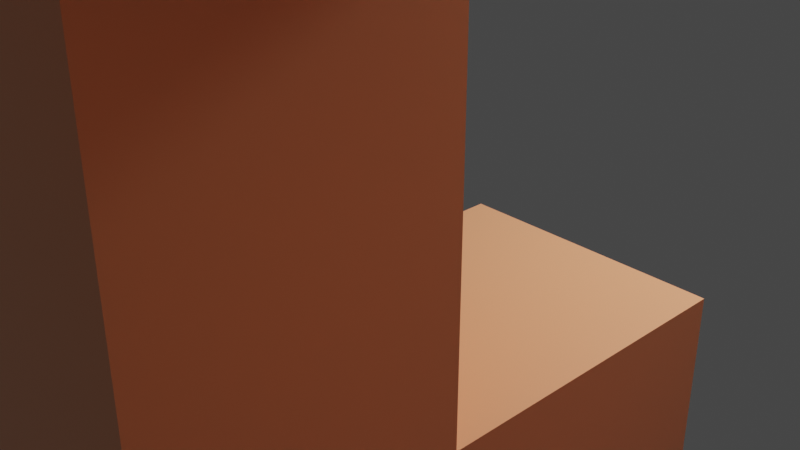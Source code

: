 # Source: cattest.blend  (saved by Blender 3.1.7; exported with 4.5.12 LTS)
import bpy
from mathutils import Matrix  # noqa: F401  (used for matrix-valued properties, if any)

bpy.ops.wm.read_factory_settings(use_empty=True)
scene = bpy.context.scene
scene.name = 'Scene'

# ---- collections
col_collection = bpy.data.collections.new('Collection'); scene.collection.children.link(col_collection)

# ---- images (referenced by path relative to the original .blend; pixels are not part of the script)
import os
ASSET_DIR = os.environ.get("B2B_ASSET_DIR", "")  # directory of the original .blend (textures are referenced by path, not embedded)
HERE = os.path.dirname(os.path.abspath(__file__))  # packed textures are extracted next to this script under _unpacked/

def load_image(name, relpath, width, height, colorspace="sRGB"):
    """Load a texture the original file referenced (path relative to the .blend, or extracted next to this script)."""
    p = next((c for c in (os.path.join(HERE, relpath), os.path.join(ASSET_DIR, relpath)) if relpath and os.path.exists(c)), "")
    if p:
        img = bpy.data.images.load(p, check_existing=True)
        img.name = name
    else:  # same state as the original file: an image datablock whose file is absent (Cycles renders it pink)
        img = bpy.data.images.new(name, width, height)
        img.source = "FILE"
        img.filepath = "//" + (relpath or name)
    img.colorspace_settings.name = colorspace
    return img
img_eye_png = load_image('eye.png', 'eye.png', 1024, 1024, 'sRGB')

# ---- materials (node trees are filled in below, after node groups)
mat_material = bpy.data.materials.new('Material')
mat_material.alpha_threshold = 0.0
mat_material.use_transparent_shadow = False
mat_material.line_color = (0.0, 0.0, 0.0, 1.0)
mat_eye = bpy.data.materials.new('Eye')
mat_eye.use_transparent_shadow = False
mat_eye.preview_render_type = 'FLAT'
mat_ears = bpy.data.materials.new('Ears')
mat_ears.use_transparent_shadow = False
mat_whisker = bpy.data.materials.new('Whisker')
mat_whisker.use_transparent_shadow = False

# ---- material node trees
mat_material.use_nodes = True; mat_material.node_tree.nodes.clear()
_N = mat_material.node_tree.nodes; _L = mat_material.node_tree.links
n0 = _N.new('ShaderNodeOutputMaterial'); n0.name = 'Material Output'; n0.location = (300, 300)
n1 = _N.new('ShaderNodeBsdfPrincipled'); n1.name = 'Principled BSDF'; n1.location = (10, 300)
n1.distribution = 'GGX'
n1.subsurface_method = 'BURLEY'
n1.inputs[0].default_value = (1.0, 0.4201, 0.2116, 1.0)
n1.inputs[2].default_value = 0.4
n1.inputs[3].default_value = 1.45
n1.inputs[27].default_value = (0.0, 0.0, 0.0, 1.0)
n1.inputs[28].default_value = 1.0
_L.new(n1.outputs[0], n0.inputs[0])
n0.is_active_output = True
mat_eye.use_nodes = True; mat_eye.node_tree.nodes.clear()
_N = mat_eye.node_tree.nodes; _L = mat_eye.node_tree.links
n0 = _N.new('ShaderNodeBsdfPrincipled'); n0.name = 'Principled BSDF'; n0.location = (10, 300)
n0.distribution = 'GGX'
n0.subsurface_method = 'BURLEY'
n0.inputs[3].default_value = 1.45
n0.inputs[27].default_value = (0.0, 0.0, 0.0, 1.0)
n0.inputs[28].default_value = 1.0
n1 = _N.new('ShaderNodeOutputMaterial'); n1.name = 'Material Output'; n1.location = (300, 300)
n2 = _N.new('ShaderNodeTexImage'); n2.name = 'Image Texture'; n2.location = (-280, 280)
n2.image = img_eye_png
_L.new(n0.outputs[0], n1.inputs[0])
_L.new(n2.outputs[0], n0.inputs[0])
n1.is_active_output = True
mat_ears.use_nodes = True; mat_ears.node_tree.nodes.clear()
_N = mat_ears.node_tree.nodes; _L = mat_ears.node_tree.links
n0 = _N.new('ShaderNodeBsdfPrincipled'); n0.name = 'Principled BSDF'; n0.location = (10, 300)
n0.distribution = 'GGX'
n0.subsurface_method = 'BURLEY'
n0.inputs[0].default_value = (0.8, 0.4413, 0.5099, 1.0)
n0.inputs[3].default_value = 1.45
n0.inputs[27].default_value = (0.0, 0.0, 0.0, 1.0)
n0.inputs[28].default_value = 1.0
n1 = _N.new('ShaderNodeOutputMaterial'); n1.name = 'Material Output'; n1.location = (300, 300)
_L.new(n0.outputs[0], n1.inputs[0])
n1.is_active_output = True
mat_whisker.use_nodes = True; mat_whisker.node_tree.nodes.clear()
_N = mat_whisker.node_tree.nodes; _L = mat_whisker.node_tree.links
n0 = _N.new('ShaderNodeBsdfPrincipled'); n0.name = 'Principled BSDF'; n0.location = (10, 300)
n0.distribution = 'GGX'
n0.subsurface_method = 'BURLEY'
n0.inputs[0].default_value = (0.8007, 0.8007, 0.8007, 1.0)
n0.inputs[3].default_value = 1.45
n0.inputs[27].default_value = (0.0, 0.0, 0.0, 1.0)
n0.inputs[28].default_value = 1.0
n1 = _N.new('ShaderNodeOutputMaterial'); n1.name = 'Material Output'; n1.location = (300, 300)
_L.new(n0.outputs[0], n1.inputs[0])
n1.is_active_output = True

# ---- world
world_world = bpy.data.worlds.new('World'); scene.world = world_world
world_world.use_nodes = True; world_world.node_tree.nodes.clear()
_N = world_world.node_tree.nodes; _L = world_world.node_tree.links
n0 = _N.new('ShaderNodeOutputWorld'); n0.name = 'World Output'; n0.location = (300, 300)
n1 = _N.new('ShaderNodeBackground'); n1.name = 'Background'; n1.location = (10, 300)
n1.inputs[0].default_value = (0.05088, 0.05088, 0.05088, 1.0)
_L.new(n1.outputs[0], n0.inputs[0])
n0.is_active_output = True
world_world.color = (0.05088, 0.05088, 0.05088)
world_world.use_sun_shadow = False
world_world.sun_shadow_jitter_overblur = 0.0

# ---- cameras
cam_camera = bpy.data.cameras.new('Camera')
cam_camera.clip_end = 100.0
cam_camera.ortho_scale = 7.314

# ---- lights
light_light = bpy.data.lights.new('Light', 'POINT')
light_light.transmission_factor = 0.0
light_light.energy = 1000.0
light_light.shadow_soft_size = 0.1
light_light.shadow_maximum_resolution = 0.006
light_light.use_absolute_resolution = True

# ---- meshes
me_cube = bpy.data.meshes.new('Cube')
me_cube.from_pydata([(1.0, 1.0, 1.0), (1.0, 1.0, -1.0), (1.0, -1.0, 1.0), (1.0, -1.0, -1.0), (-1.0, 1.0, 1.0), (-1.0, 1.0, -1.0), (-1.0, -1.0, 1.0), (-1.0, -1.0, -1.0), (1.0, 1.0, 1.0), (1.0, 1.0, -1.0), (-1.0, 1.0, 1.0), (-1.0, 1.0, -1.0), (1.0, -1.0, 1.0), (-1.0, -1.0, 1.0), (1.0, 1.0, 1.0), (-1.0, 1.0, 1.0), (1.0, 3.562, -1.0), (-1.0, 3.562, -1.0), (1.0, 3.562, 1.0), (-1.0, 3.562, 1.0), (1.0, -1.0, 5.137), (-1.0, -1.0, 5.137), (1.0, 1.0, 5.137), (-1.0, 1.0, 5.137), (1.0, -2.01, 5.137), (-6.799, -1.0, 5.137), (1.0, 3.43, 5.137), (-6.799, 1.0, 5.137), (0.3289, -1.481, 20.12), (-2.881, 3.42, 20.12), (0.3027, 2.931, 20.12), (-2.9, 3.43, 5.137), (-1.0, 1.0, -1.0), (-1.0, -1.0, 1.0), (-1.0, -1.0, -1.0), (-1.0, 1.0, 1.0), (-1.0, 1.0, -1.0), (-1.0, 1.0, 1.0), (-1.0, -1.0, 1.0), (-1.0, 1.0, 1.0), (-1.0, 3.562, 1.0), (-1.0, -1.0, 5.137), (-1.0, 1.0, 5.137), (-6.799, -2.01, 5.137), (-6.799, 3.43, 5.137), (-6.085, -1.467, 20.12), (-6.083, 2.969, 20.12), (-1.0, -1.0, 5.137), (-1.0, 1.0, 5.137), (-6.799, -1.0, 5.137), (-6.799, 1.0, 5.137), (-4.667, 1.0, 5.137), (1.0, 1.0, 5.137), (1.0, -1.0, 5.137), (-4.667, -1.0, 5.137), (-4.667, -1.0, 5.137), (-4.667, 1.0, 5.137), (-4.667, 1.0, 5.137), (-4.667, -1.0, 5.137), (-6.799, -1.0, 5.137), (-6.799, 1.0, 5.137), (-4.667, 1.0, 5.137), (-4.667, -1.0, 5.137), (-6.799, -1.0, 1.03), (-6.799, 1.0, 1.03), (-4.667, 1.0, 1.03), (-4.667, -1.0, 1.03), (-6.799, -1.0, -0.9459), (-6.799, 1.0, -0.9459), (-4.667, 1.0, -0.9459), (-4.667, -1.0, -0.9459), (-4.667, 3.49, 1.03), (-6.799, 3.49, 1.03), (-4.667, 3.49, -0.9459), (-6.799, 3.49, -0.9459), (-3.102, -2.004, 20.12), (-2.9, -2.01, 5.137), (-2.9, 3.43, 6.668), (1.0, 3.43, 6.668), (1.0, -2.01, 6.668), (-6.799, 3.43, 6.668), (-6.799, -2.01, 6.668), (-2.9, -2.01, 6.668), (-2.9, 3.43, 7.975), (1.0, 3.43, 7.975), (-6.799, 3.43, 7.975), (-6.799, -2.01, 7.975), (-2.9, -2.01, 7.975), (1.0, -2.01, 7.975), (-3.978, -2.01, 5.137), (-4.364, -1.923, 20.12), (-4.333, 3.358, 20.12), (-3.978, 3.43, 5.137), (-3.978, 3.43, 6.668), (-4.046, -2.181, 6.659), (-3.978, 3.43, 7.975), (-4.046, -2.181, 8.27), (-1.724, 3.43, 5.137), (-1.411, 3.35, 20.12), (-1.246, -1.925, 20.12), (-1.724, -2.01, 5.137), (-1.724, 3.43, 6.668), (-1.663, -2.181, 6.659), (-1.724, 3.43, 7.975), (-1.64, -2.181, 8.27), (-2.148, -7.057, 7.139), (-2.866, -7.11, 6.668), (-1.962, -7.355, 8.639), (-2.792, -5.788, 19.14), (-3.589, -7.057, 7.139), (-3.741, -7.355, 8.639), (-3.86, -6.0, 8.676), (-2.9, -6.351, 7.975), (-2.9, -6.351, 6.668), (-3.708, -5.547, 7.069), (-1.795, -6.0, 8.676), (-2.016, -5.547, 7.069), (-4.516, -5.788, 19.14), (-4.649, -4.888, 19.17), (-2.599, -4.888, 19.17), (-4.023, -4.758, 19.32), (-2.9, 3.43, 18.26), (1.0, 3.43, 18.26), (-6.799, 3.43, 18.26), (-6.799, -2.01, 18.26), (-2.9, -2.01, 18.26), (1.0, -2.01, 18.26), (-3.978, 3.43, 18.26), (-3.978, -2.01, 18.26), (-1.724, 3.43, 18.26), (-1.724, -2.01, 18.26), (-6.799, 3.43, 16.8), (1.0, -2.01, 16.8), (1.0, 3.43, 16.8), (-2.9, 3.43, 16.8), (-6.799, -2.01, 16.8), (-2.9, -2.01, 16.8), (-3.978, 3.43, 16.8), (-3.978, -2.01, 16.8), (-1.724, 3.43, 16.8), (-1.724, -2.01, 16.8), (0.8758, -0.06781, 20.12), (1.0, -0.1126, 6.668), (1.0, -0.1126, 7.975), (1.34, -0.3959, 18.59), (1.349, -0.4004, 15.81), (0.8741, 1.579, 20.12), (1.0, 1.659, 6.668), (1.0, 1.659, 7.975), (1.34, 1.927, 18.59), (1.349, 1.935, 15.81), (-6.669, 1.687, 20.12), (-6.799, 1.851, 5.137), (-2.9, 1.851, 5.137), (-6.799, 1.851, 6.668), (-6.799, 1.851, 7.975), (-3.978, 1.851, 5.137), (-1.724, 1.851, 5.137), (-6.799, 2.196, 18.55), (-7.268, 2.138, 15.64), (-6.669, -0.01281, 20.12), (-6.799, -0.0793, 5.137), (-2.9, -0.0793, 5.137), (-6.799, -0.0793, 6.668), (-6.799, -0.0793, 7.975), (-3.978, -0.0793, 5.137), (-1.724, -0.0793, 5.137), (-7.256, -0.4047, 18.57), (-7.282, -0.4143, 15.64), (4.976, 1.638, 18.3), (4.976, -0.09091, 18.3), (4.976, 1.638, 16.82), (4.976, -0.09091, 16.82), (-11.02, 1.782, 16.85), (-11.0, 1.784, 18.25), (-11.02, -0.01353, 18.25), (-11.02, -0.01396, 16.85), (-2.251, -2.004, 20.12), (-2.312, -2.01, 7.975), (-2.312, -6.351, 7.975), (-3.435, -4.758, 19.32), (-2.312, -2.01, 18.26), (-2.312, -2.01, 16.8), (-3.847, -5.263, 20.08), (-2.707, -2.004, 20.12), (-2.627, -2.01, 7.975), (-2.627, -2.01, 18.26), (-2.627, -2.01, 16.8), (-2.627, -6.351, 7.975), (-3.747, 1.467, 21.36), (-3.747, 0.04273, 21.36), (-2.007, 1.425, 21.36), (-2.006, 0.01564, 21.36), (-2.897, -0.04031, 20.12), (-1.754, -0.03287, 19.88), (-4.008, -0.004955, 19.88), (-2.898, 1.633, 20.12), (-4.009, 1.517, 19.88), (-1.755, 1.471, 19.88), (-4.042, -0.1957, 21.6), (-4.043, 1.717, 21.6), (-1.71, -0.2269, 21.6), (-1.712, 1.656, 21.6), (-4.837, -0.9933, 21.6), (-4.838, 2.554, 21.6), (-0.9148, -1.051, 21.6), (-0.9172, 2.44, 21.6), (-4.837, -0.9933, 25.09), (-4.838, 2.554, 25.09), (-0.9148, -1.051, 25.09), (-0.9172, 2.44, 25.09), (6.54, 1.638, 18.3), (6.54, -0.09091, 18.3), (6.54, 1.638, 16.82), (6.54, -0.09091, 16.82), (-12.57, 1.8, 16.87), (-12.54, 1.803, 18.27), (-12.57, 0.005055, 18.27), (-12.57, 0.004627, 16.87), (-0.9148, -1.051, 23.03), (-0.9172, 2.44, 23.03), (-4.838, 2.554, 23.03), (-4.837, -0.9933, 23.03), (-0.9148, -1.051, 23.27), (-4.838, 2.554, 23.27), (-0.9172, 2.44, 23.27), (-4.837, -0.9933, 23.27), (-2.605, -1.026, 25.09), (-2.606, 2.489, 25.09), (-2.605, -1.026, 23.03), (-2.606, 2.489, 23.03), (-2.605, -1.026, 23.27), (-2.606, 2.489, 23.27), (-3.14, 2.505, 23.03), (-3.14, 2.505, 23.27), (-3.139, -1.018, 25.09), (-3.14, 2.505, 25.09), (-3.139, -1.018, 23.03), (-3.139, -1.018, 23.27), (-4.837, 1.047, 25.09), (-0.9162, 0.9568, 25.09), (-4.837, 1.047, 23.03), (-0.9162, 0.9568, 23.03), (-4.837, 1.047, 23.27), (-0.9162, 0.9568, 23.27), (-2.606, 0.9955, 25.09), (-3.14, 1.008, 25.09), (-4.837, 0.6755, 23.03), (-4.837, 0.6755, 23.27), (-2.605, 0.6277, 25.09), (-3.14, 0.6391, 25.09), (-4.837, 0.6755, 25.09), (-0.916, 0.5915, 25.09), (-0.916, 0.5915, 23.03), (-0.916, 0.5915, 23.27), (-3.965, 0.781, 27.24), (-1.789, 0.7364, 27.28), (-2.606, 2.489, 23.03)], [(43, 25), (27, 44), (197, 151), (195, 160), (194, 193), (141, 194), (193, 195), (198, 196), (196, 197), (146, 198), (232, 257)], [(35, 4, 15, 39), (34, 33, 6, 7), (7, 6, 4, 5), (32, 1, 3, 34), (1, 0, 2, 3), (32, 5, 11, 36), (35, 0, 8, 37), (0, 1, 9, 8), (5, 4, 10, 11), (39, 15, 23, 42), (33, 2, 12, 38), (4, 6, 13, 15), (2, 0, 14, 12), (9, 36, 11, 17, 19, 40, 18, 16), (37, 8, 18, 40), (8, 9, 16, 18), (11, 10, 19, 17), (91, 46, 151, 160, 45, 90, 75, 184, 177, 99, 28, 141, 146, 30, 98, 29), (12, 14, 22, 20), (15, 13, 21, 23), (38, 12, 20, 41), (149, 122, 30, 146), (53, 52, 26, 24), (54, 25, 49, 58), (97, 26, 24, 100, 166, 157), (165, 162, 76, 89), (130, 126, 28, 99), (128, 125, 75, 90), (127, 123, 46, 91), (133, 139, 129, 122), (163, 161, 43, 81), (13, 38, 41, 21), (129, 121, 29, 98), (10, 37, 40, 19), (6, 33, 38, 13), (14, 39, 42, 22), (4, 35, 37, 10), (1, 32, 36, 9), (5, 32, 34, 7), (3, 2, 33, 34), (0, 35, 39, 14), (58, 49, 59, 62), (23, 21, 47, 48), (51, 23, 48, 57), (25, 27, 50, 49), (27, 51, 57, 50), (48, 47, 58, 57), (22, 42, 56, 52), (21, 41, 55, 54), (41, 20, 53, 55), (21, 54, 58, 47), (20, 22, 52, 53), (42, 23, 51, 56), (60, 61, 65, 64), (49, 50, 60, 59), (57, 58, 62, 61), (50, 57, 61, 60), (66, 63, 67, 70), (62, 59, 63, 66), (59, 60, 64, 63), (61, 62, 66, 65), (69, 70, 67, 68), (63, 64, 68, 67), (65, 66, 70, 69), (65, 69, 73, 71), (72, 71, 73, 74), (69, 68, 74, 73), (68, 64, 72, 74), (64, 65, 71, 72), (97, 31, 77, 101), (164, 163, 81, 86), (92, 44, 80, 93), (89, 76, 82, 94), (100, 24, 79, 102), (24, 26, 78, 147, 142, 79), (168, 164, 86, 135), (101, 77, 83, 103), (93, 80, 85, 95), (102, 79, 88, 104), (147, 78, 84, 148), (81, 94, 96, 86), (77, 93, 95, 83), (43, 89, 94, 81), (31, 92, 93, 77), (134, 137, 127, 121), (121, 127, 91, 29), (124, 128, 90, 45), (161, 165, 89, 43), (78, 101, 103, 84), (76, 100, 102, 82), (26, 97, 101, 78), (122, 129, 98, 30), (181, 130, 99, 177), (162, 166, 100, 76), (182, 140, 130, 181), (179, 188, 112, 120, 180), (106, 105, 107, 110, 109), (114, 113, 106, 109), (111, 114, 109, 110), (116, 115, 107, 105), (113, 116, 105, 106), (120, 118, 117, 108, 119, 180), (185, 87, 112, 188), (82, 102, 116, 113), (102, 104, 115, 116), (96, 94, 114, 111), (94, 82, 113, 114), (87, 96, 111, 112), (111, 110, 117, 118), (110, 107, 108, 117), (112, 111, 118, 120), (107, 115, 119, 108), (135, 138, 128, 124), (160, 167, 124, 45), (139, 134, 121, 129), (137, 131, 123, 127), (138, 136, 125, 128), (140, 132, 126, 130), (150, 133, 122, 149), (148, 84, 133, 150), (104, 88, 132, 140), (96, 87, 136, 138), (95, 85, 131, 137), (103, 83, 134, 139), (86, 96, 138, 135), (178, 104, 140, 182), (83, 95, 137, 134), (167, 168, 135, 124), (84, 103, 139, 133), (88, 143, 145, 132), (132, 145, 144, 126), (79, 142, 143, 88), (126, 144, 141, 28), (143, 148, 150, 145), (149, 144, 170, 169), (142, 147, 148, 143), (144, 149, 146, 141), (123, 131, 159, 158), (46, 123, 158, 151), (31, 97, 157, 153), (44, 92, 156, 152), (131, 85, 155, 159), (85, 80, 154, 155), (80, 44, 152, 154), (92, 31, 153, 156), (158, 159, 173, 174), (151, 158, 167, 160), (153, 157, 166, 162), (152, 156, 165, 161), (159, 155, 164, 168), (155, 154, 163, 164), (154, 152, 161, 163), (156, 153, 162, 165), (170, 172, 214, 212), (144, 145, 172, 170), (145, 150, 171, 172), (150, 149, 169, 171), (176, 175, 217, 218), (159, 168, 176, 173), (168, 167, 175, 176), (167, 158, 174, 175), (185, 178, 182, 187), (104, 178, 179, 115), (115, 179, 180, 119), (187, 182, 181, 186), (186, 181, 177, 184), (117, 108, 183), (183, 108, 119), (180, 183, 119), (120, 183, 180), (118, 183, 120), (183, 118, 117), (125, 186, 184, 75), (136, 187, 186, 125), (87, 185, 187, 136), (178, 185, 188, 179), (190, 199, 200, 189), (194, 192, 190, 195), (197, 195, 194, 198), (195, 190, 189, 197), (197, 189, 191, 198), (198, 191, 192, 194), (201, 199, 203, 205), (189, 200, 202, 191), (192, 201, 199, 190), (191, 202, 201, 192), (254, 252, 209, 223), (202, 201, 205, 206), (199, 200, 204, 203), (200, 202, 206, 204), (249, 227, 209, 252), (243, 239, 208, 224), (232, 228, 210, 225), (238, 235, 207, 226), (203, 204, 206, 205), (39, 14, 12, 38), (63, 64, 65, 66), (214, 213, 211, 212), (169, 170, 212, 211), (171, 169, 211, 213), (172, 171, 213, 214), (216, 215, 218, 217), (175, 174, 216, 217), (173, 176, 218, 215), (174, 173, 215, 216), (205, 219, 229, 237, 222, 203), (204, 221, 233, 230, 220, 206), (203, 222, 247, 241, 221, 204), (206, 220, 242, 253, 219, 205), (237, 238, 226, 222), (230, 232, 225, 220), (241, 243, 224, 221), (253, 254, 223, 219), (219, 223, 231, 229), (223, 209, 227, 231), (234, 236, 228, 232), (250, 235, 227, 249), (251, 207, 235, 250), (224, 208, 236, 234), (221, 224, 234, 233), (229, 231, 238, 237), (231, 227, 235, 238), (208, 239, 246, 236), (236, 246, 245, 228), (220, 225, 244, 242), (247, 248, 243, 241), (248, 251, 239, 243), (228, 245, 240, 210), (225, 210, 240, 244), (226, 207, 251, 248), (222, 226, 248, 247), (239, 251, 250, 246), (246, 250, 249, 245), (242, 244, 254, 253), (245, 249, 252, 240), (244, 240, 252, 254), (255, 239, 251), (255, 250, 246), (255, 251, 250), (256, 252, 240), (256, 245, 249), (252, 256, 249), (40, 18, 16, 17), (17, 16, 9, 36)])
_uv = me_cube.uv_layers.new(name='UVMap')
_uv.uv.foreach_set('vector', [0.875, 0.5, 0.875, 0.5, 0.875, 0.5, 0.875, 0.5, 0.375, 1.0, 0.625, 1.0, 0.625, 1.0, 0.375, 1.0, 0.375, 0.0, 0.625, 0.0, 0.625, 0.25, 0.375, 0.25, 0.125, 0.5, 0.375, 0.5, 0.375, 0.75, 0.125, 0.75, 0.375, 0.5, 0.625, 0.5, 0.625, 0.75, 0.375, 0.75, 0.125, 0.5, 0.125, 0.5, 0.125, 0.5, 0.125, 0.5, 0.875, 0.5, 0.625, 0.5, 0.625, 0.5, 0.875, 0.5, 0.625, 0.5, 0.375, 0.5, 0.375, 0.5, 0.625, 0.5, 0.375, 0.25, 0.625, 0.25, 0.625, 0.25, 0.375, 0.25, 0.875, 0.5, 0.875, 0.5, 0.875, 0.5, 0.875, 0.5, 0.625, 1.0, 0.625, 0.75, 0.625, 0.75, 0.625, 1.0, 0.625, 0.25, 0.625, 0.0, 0.625, 0.0, 0.625, 0.25, 0.625, 0.75, 0.625, 0.5, 0.625, 0.5, 0.625, 0.75, 0.375, 0.5, 0.125, 0.5, 0.125, 0.5, 0.375, 0.25, 0.625, 0.25, 0.625, 0.25, 0.625, 0.5, 0.375, 0.5, 0.875, 0.5, 0.625, 0.5, 0.625, 0.5, 0.875, 0.5, 0.625, 0.5, 0.375, 0.5, 0.375, 0.5, 0.625, 0.5, 0.375, 0.25, 0.625, 0.25, 0.625, 0.25, 0.375, 0.25, 0.7846, 0.5, 0.875, 0.5, 0.875, 0.5725, 0.875, 0.6613, 0.875, 0.75, 0.7846, 0.75, 0.75, 0.75, 0.7413, 0.75, 0.7312, 0.75, 0.7123, 0.75, 0.625, 0.75, 0.625, 0.6628, 0.625, 0.5814, 0.625, 0.5, 0.7123, 0.5, 0.75, 0.5, 0.625, 0.75, 0.625, 0.5, 0.625, 0.5, 0.625, 0.75, 0.625, 0.25, 0.625, 0.0, 0.625, 0.0, 0.625, 0.25, 0.625, 1.0, 0.625, 0.75, 0.625, 0.75, 0.625, 1.0, 0.625, 0.5814, 0.625, 0.5, 0.625, 0.5, 0.625, 0.5814, 0.625, 0.75, 0.625, 0.5, 0.625, 0.5, 0.625, 0.75, 0.4688, 0.0, 0.625, 0.0, 0.625, 0.0, 0.625, 0.0, 0.0, 0.0, 0.0, 0.0, 0.0, 0.0, 0.0, 0.0, 0.0, 0.0, 0.0, 0.0, 0.0, 0.0, 0.0, 0.0, 0.0, 0.0, 0.0, 0.0, 0.625, 0.8373, 0.625, 0.75, 0.625, 0.75, 0.625, 0.8373, 0.625, 0.9096, 0.625, 0.875, 0.625, 0.875, 0.625, 0.9096, 0.7846, 0.5, 0.875, 0.5, 0.875, 0.5, 0.7846, 0.5, 0.625, 0.5, 0.7123, 0.5, 0.7123, 0.5, 0.625, 0.5, 0.5275, 0.6494, 0.4032, 0.6451, 0.625, 1.0, 0.6909, 0.9341, 0.625, 1.0, 0.625, 1.0, 0.625, 1.0, 0.625, 1.0, 0.7123, 0.5, 0.75, 0.5, 0.75, 0.5, 0.7123, 0.5, 0.875, 0.5, 0.875, 0.5, 0.875, 0.5, 0.875, 0.5, 0.625, 1.0, 0.625, 1.0, 0.625, 1.0, 0.625, 1.0, 0.625, 0.5, 0.875, 0.5, 0.875, 0.5, 0.625, 0.5, 0.875, 0.5, 0.875, 0.5, 0.875, 0.5, 0.875, 0.5, 0.375, 0.5, 0.125, 0.5, 0.125, 0.5, 0.375, 0.5, 0.125, 0.5, 0.125, 0.5, 0.125, 0.75, 0.125, 0.75, 0.375, 0.75, 0.625, 0.75, 0.625, 1.0, 0.375, 1.0, 0.625, 0.5, 0.875, 0.5, 0.875, 0.5, 0.625, 0.5, 0.625, 0.0, 0.625, 0.0, 0.625, 0.0, 0.625, 0.0, 0.625, 0.25, 0.625, 0.0, 0.625, 0.0, 0.625, 0.25, 0.4688, 0.1875, 0.625, 0.25, 0.625, 0.25, 0.625, 0.25, 0.625, 0.0, 0.625, 0.25, 0.625, 0.25, 0.625, 0.0, 0.625, 0.25, 0.4688, 0.1875, 0.625, 0.25, 0.625, 0.25, 0.625, 0.25, 0.625, 0.0, 0.625, 0.0, 0.625, 0.25, 0.625, 0.5, 0.875, 0.5, 1.333, 0.5, 0.625, 0.5, 0.625, 0.0, 0.625, 0.0, 0.3125, 0.0, 0.4688, 0.0, 0.625, 1.0, 0.625, 0.75, 0.625, 0.75, 0.625, 1.458, 0.625, 0.0, 0.4688, 0.0, 0.625, 0.0, 0.625, 0.0, 0.625, 0.75, 0.625, 0.5, 0.625, 0.5, 0.625, 0.75, 0.625, 0.25, 0.625, 0.25, 0.4688, 0.1875, 0.3125, 0.125, 0.625, 0.25, 0.625, 0.25, 0.625, 0.25, 0.625, 0.25, 0.625, 0.0, 0.625, 0.25, 0.625, 0.25, 0.625, 0.0, 0.625, 0.25, 0.625, 0.0, 0.625, 0.0, 0.625, 0.25, 0.625, 0.25, 0.625, 0.25, 0.625, 0.25, 0.625, 0.25, 0.625, 0.0, 0.625, 0.0, 0.625, 0.0, 0.625, 0.0, 0.625, 0.0, 0.625, 0.0, 0.625, 0.0, 0.625, 0.0, 0.625, 0.0, 0.625, 0.25, 0.625, 0.25, 0.625, 0.0, 0.625, 0.25, 0.625, 0.0, 0.625, 0.0, 0.625, 0.25, 0.625, 0.25, 0.625, 0.0, 0.625, 0.0, 0.625, 0.25, 0.625, 0.0, 0.625, 0.25, 0.625, 0.25, 0.625, 0.0, 0.625, 0.25, 0.625, 0.0, 0.625, 0.0, 0.625, 0.25, 0.625, 0.25, 0.625, 0.25, 0.625, 0.25, 0.625, 0.25, 0.625, 0.25, 0.625, 0.25, 0.625, 0.25, 0.625, 0.25, 0.625, 0.25, 0.625, 0.25, 0.625, 0.25, 0.625, 0.25, 0.625, 0.25, 0.625, 0.25, 0.625, 0.25, 0.625, 0.25, 0.625, 0.25, 0.625, 0.25, 0.625, 0.25, 0.625, 0.25, 0.7123, 0.5, 0.75, 0.5, 0.75, 0.5, 0.7123, 0.5, 0.6336, 0.653, 0.5275, 0.6494, 0.6909, 0.9341, 0.7471, 0.8779, 0.7846, 0.5, 0.875, 0.5, 0.875, 0.5, 0.7846, 0.5, 0.625, 0.9096, 0.625, 0.875, 0.625, 0.875, 0.625, 0.9096, 0.625, 0.8373, 0.625, 0.75, 0.625, 0.75, 0.625, 0.8373, 0.625, 0.75, 0.625, 0.5, 0.625, 0.5, 0.625, 0.5814, 0.625, 0.6628, 0.625, 0.75, 0.7941, 0.6585, 0.6336, 0.653, 0.7471, 0.8779, 0.8321, 0.7929, 0.7123, 0.5, 0.75, 0.5, 0.75, 0.5, 0.7123, 0.5, 0.7846, 0.5, 0.875, 0.5, 0.875, 0.5, 0.7846, 0.5, 0.625, 0.8373, 0.625, 0.75, 0.625, 0.75, 0.625, 0.8373, 0.625, 0.5814, 0.625, 0.5, 0.625, 0.5, 0.625, 0.5814, 0.625, 1.0, 0.625, 0.9096, 0.625, 0.9096, 0.625, 1.0, 0.75, 0.5, 0.7846, 0.5, 0.7846, 0.5, 0.75, 0.5, 0.625, 1.0, 0.625, 0.9096, 0.625, 0.9096, 0.625, 1.0, 0.75, 0.5, 0.7846, 0.5, 0.7846, 0.5, 0.75, 0.5, 0.75, 0.5, 0.7846, 0.5, 0.7846, 0.5, 0.75, 0.5, 0.75, 0.5, 0.7846, 0.5, 0.7846, 0.5, 0.75, 0.5, 0.625, 1.0, 0.625, 0.9096, 0.625, 0.9096, 0.625, 1.0, 0.0, 0.0, 0.0, 0.0, 0.0, 0.0, 0.0, 0.0, 0.625, 0.5, 0.7123, 0.5, 0.7123, 0.5, 0.625, 0.5, 0.625, 0.875, 0.625, 0.8373, 0.625, 0.8373, 0.625, 0.875, 0.625, 0.5, 0.7123, 0.5, 0.7123, 0.5, 0.625, 0.5, 0.625, 0.5, 0.7123, 0.5, 0.7123, 0.5, 0.625, 0.5, 0.625, 0.8562, 0.625, 0.8373, 0.625, 0.8373, 0.625, 0.8562, 0.0, 0.0, 0.0, 0.0, 0.0, 0.0, 0.0, 0.0, 0.625, 0.8562, 0.625, 0.8373, 0.625, 0.8373, 0.625, 0.8562, 0.625, 0.8562, 0.625, 0.8663, 0.625, 0.875, 0.625, 0.875, 0.625, 0.8562, 0.625, 0.875, 0.625, 0.8373, 0.625, 0.8373, 0.625, 0.9096, 0.625, 0.9096, 0.625, 0.9096, 0.625, 0.875, 0.625, 0.875, 0.625, 0.9096, 0.625, 0.9096, 0.625, 0.9096, 0.625, 0.9096, 0.625, 0.9096, 0.625, 0.8373, 0.625, 0.8373, 0.625, 0.8373, 0.625, 0.8373, 0.625, 0.875, 0.625, 0.8373, 0.625, 0.8373, 0.625, 0.875, 0.625, 0.875, 0.625, 0.9096, 0.625, 0.9096, 0.625, 0.8373, 0.625, 0.8373, 0.625, 0.8562, 0.625, 0.8663, 0.625, 0.875, 0.625, 0.875, 0.625, 0.8663, 0.625, 0.875, 0.625, 0.8373, 0.625, 0.8373, 0.625, 0.875, 0.625, 0.8373, 0.625, 0.8373, 0.625, 0.8373, 0.625, 0.8373, 0.625, 0.9096, 0.625, 0.9096, 0.625, 0.9096, 0.625, 0.9096, 0.625, 0.9096, 0.625, 0.875, 0.625, 0.875, 0.625, 0.9096, 0.625, 0.875, 0.625, 0.9096, 0.625, 0.9096, 0.625, 0.875, 0.625, 0.9096, 0.625, 0.9096, 0.625, 0.9096, 0.625, 0.9096, 0.625, 0.9096, 0.625, 0.8373, 0.625, 0.8373, 0.625, 0.9096, 0.625, 0.875, 0.625, 0.9096, 0.625, 0.9096, 0.625, 0.875, 0.625, 0.8373, 0.625, 0.8373, 0.625, 0.8373, 0.625, 0.8373, 0.625, 1.0, 0.625, 0.9096, 0.625, 0.9096, 0.625, 1.0, 0.875, 0.6613, 0.8207, 0.6594, 0.8462, 0.7788, 0.875, 0.75, 0.7123, 0.5, 0.75, 0.5, 0.75, 0.5, 0.7123, 0.5, 0.7846, 0.5, 0.875, 0.5, 0.875, 0.5, 0.7846, 0.5, 0.625, 0.9096, 0.625, 0.875, 0.625, 0.875, 0.625, 0.9096, 0.625, 0.8373, 0.625, 0.75, 0.625, 0.75, 0.625, 0.8373, 0.625, 0.5814, 0.625, 0.5, 0.625, 0.5, 0.625, 0.5814, 0.625, 0.5814, 0.625, 0.5, 0.625, 0.5, 0.625, 0.5814, 0.625, 0.8373, 0.625, 0.75, 0.625, 0.75, 0.625, 0.8373, 0.625, 0.9096, 0.625, 0.875, 0.625, 0.875, 0.625, 0.9096, 0.7846, 0.5, 0.875, 0.5, 0.875, 0.5, 0.7846, 0.5, 0.7123, 0.5, 0.75, 0.5, 0.75, 0.5, 0.7123, 0.5, 0.625, 1.0, 0.625, 0.9096, 0.625, 0.9096, 0.625, 1.0, 0.625, 0.8562, 0.625, 0.8373, 0.625, 0.8373, 0.625, 0.8562, 0.75, 0.5, 0.7846, 0.5, 0.7846, 0.5, 0.75, 0.5, 0.8207, 0.6594, 0.7941, 0.6585, 0.8321, 0.7929, 0.8462, 0.7788, 0.625, 0.5, 0.7123, 0.5, 0.7123, 0.5, 0.625, 0.5, 0.625, 0.75, 0.625, 0.6628, 0.625, 0.6628, 0.625, 0.75, 0.625, 0.75, 0.625, 0.6628, 0.625, 0.6628, 0.625, 0.75, 0.625, 0.75, 0.625, 0.6628, 0.625, 0.6628, 0.625, 0.75, 0.625, 0.75, 0.625, 0.6628, 0.625, 0.6628, 0.625, 0.75, 0.625, 0.6628, 0.625, 0.5814, 0.625, 0.5814, 0.625, 0.6628, 0.625, 0.5814, 0.625, 0.6628, 0.625, 0.6628, 0.625, 0.5814, 0.625, 0.6628, 0.625, 0.5814, 0.625, 0.5814, 0.625, 0.6628, 0.625, 0.6628, 0.625, 0.5814, 0.625, 0.5814, 0.625, 0.6628, 0.7743, 0.4425, 0.7249, 0.4142, 0.756, 0.5241, 0.7952, 0.54, 0.875, 0.5, 0.7743, 0.4425, 0.7952, 0.54, 0.875, 0.5725, 0.0, 0.0, 0.0, 0.0, 0.0, 0.0, 0.0, 0.0, 0.0, 0.0, 0.0, 0.0, 0.0, 0.0, 0.0, 0.0, 0.7249, 0.4142, 0.4274, 0.2442, 0.5202, 0.4281, 0.756, 0.5241, 0.4274, 0.2442, 0.2305, 0.1317, 0.3641, 0.3646, 0.5202, 0.4281, 0.2305, 0.1317, 0.0, 0.0, 0.1814, 0.2902, 0.3641, 0.3646, 0.0, 0.0, 0.0, 0.0, 0.0, 0.0, 0.0, 0.0, 0.7952, 0.54, 0.756, 0.5241, 0.756, 0.5241, 0.7952, 0.54, 0.875, 0.5725, 0.7952, 0.54, 0.8207, 0.6594, 0.875, 0.6613, 0.0, 0.0, 0.0, 0.0, 0.0, 0.0, 0.0, 0.0, 0.0, 0.0, 0.0, 0.0, 0.0, 0.0, 0.0, 0.0, 0.756, 0.5241, 0.5202, 0.4281, 0.6336, 0.653, 0.7941, 0.6585, 0.5202, 0.4281, 0.3641, 0.3646, 0.5275, 0.6494, 0.6336, 0.653, 0.3641, 0.3646, 0.1814, 0.2902, 0.4032, 0.6451, 0.5275, 0.6494, 0.0, 0.0, 0.0, 0.0, 0.0, 0.0, 0.0, 0.0, 0.625, 0.6628, 0.625, 0.6628, 0.625, 0.6628, 0.625, 0.6628, 0.625, 0.6628, 0.625, 0.6628, 0.625, 0.6628, 0.625, 0.6628, 0.625, 0.6628, 0.625, 0.5814, 0.625, 0.5814, 0.625, 0.6628, 0.625, 0.5814, 0.625, 0.5814, 0.625, 0.5814, 0.625, 0.5814, 0.7941, 0.6585, 0.8207, 0.6594, 0.8207, 0.6594, 0.7941, 0.6585, 0.756, 0.5241, 0.7941, 0.6585, 0.7941, 0.6585, 0.756, 0.5241, 0.7941, 0.6585, 0.8207, 0.6594, 0.8207, 0.6594, 0.7941, 0.6585, 0.8207, 0.6594, 0.7952, 0.54, 0.7952, 0.54, 0.8207, 0.6594, 0.625, 0.8663, 0.625, 0.8562, 0.625, 0.8562, 0.625, 0.8663, 0.625, 0.8373, 0.625, 0.8562, 0.625, 0.8562, 0.625, 0.8373, 0.625, 0.8373, 0.625, 0.8562, 0.625, 0.8562, 0.625, 0.8373, 0.625, 0.8663, 0.625, 0.8562, 0.625, 0.8562, 0.625, 0.8663, 0.625, 0.8663, 0.625, 0.8562, 0.625, 0.8562, 0.625, 0.8663, 0.625, 0.9096, 0.625, 0.8373, 0.0, 0.0, 0.0, 0.0, 0.625, 0.8373, 0.625, 0.8373, 0.625, 0.8562, 0.0, 0.0, 0.625, 0.8373, 0.625, 0.875, 0.0, 0.0, 0.625, 0.8562, 0.0, 0.0, 0.0, 0.0, 0.0, 0.0, 0.0, 0.0, 0.0, 0.0, 0.0, 0.0, 0.625, 0.875, 0.625, 0.8663, 0.625, 0.8663, 0.625, 0.875, 0.625, 0.875, 0.625, 0.8663, 0.625, 0.8663, 0.625, 0.875, 0.625, 0.875, 0.625, 0.8663, 0.625, 0.8663, 0.625, 0.875, 0.625, 0.8562, 0.625, 0.8663, 0.625, 0.8663, 0.625, 0.8562, 0.0, 0.0, 0.0, 0.0, 0.0, 0.0, 0.0, 0.0, 0.0, 0.0, 0.0, 0.0, 0.0, 0.0, 0.0, 0.0, 0.0, 0.0, 0.0, 0.0, 0.0, 0.0, 0.0, 0.0, 0.0, 0.0, 0.0, 0.0, 0.0, 0.0, 0.0, 0.0, 0.0, 0.0, 0.0, 0.0, 0.0, 0.0, 0.0, 0.0, 0.0, 0.0, 0.0, 0.0, 0.0, 0.0, 0.0, 0.0, 0.0, 0.0, 0.0, 0.0, 0.0, 0.0, 0.0, 0.0, 0.0, 0.0, 0.0, 0.0, 0.0, 0.0, 0.0, 0.0, 0.0, 0.0, 0.0, 0.0, 0.0, 0.0, 0.0, 0.0, 0.0, 0.0, 0.0, 0.0, 0.0, 0.0, 0.0, 0.0, 0.0, 0.0, 0.0, 0.0, 0.0, 0.0, 0.0, 0.0, 0.0, 0.0, 0.0, 0.0, 0.0, 0.0, 0.0, 0.0, 0.0, 0.0, 0.0, 0.0, 0.0, 0.0, 0.0, 0.0, 0.0, 0.0, 0.0, 0.0, 0.0, 0.0, 0.0, 0.0, 0.0, 0.0, 0.0, 0.0, 0.0, 0.0, 0.0, 0.0, 0.0, 0.0, 0.0, 0.0, 0.0, 0.0, 0.0, 0.0, 0.0, 0.0, 0.0, 0.0, 0.0, 0.0, 0.0, 0.0, 0.0, 0.0, 0.0, 0.0, 0.0, 0.0, 0.0, 0.0, 0.0, 0.0, 0.0, 0.0, 0.0, 0.0, 0.0, 0.0, 0.0, 0.0, 0.0, 0.0, 0.0, 0.0, 0.0, 0.0, 0.0, 0.0, 0.0, 0.0, 0.0, 0.0, 0.0, 0.0, 0.625, 0.6628, 0.625, 0.5814, 0.625, 0.5814, 0.625, 0.6628, 0.625, 0.5814, 0.625, 0.6628, 0.625, 0.6628, 0.625, 0.5814, 0.625, 0.5814, 0.625, 0.5814, 0.625, 0.5814, 0.625, 0.5814, 0.625, 0.6628, 0.625, 0.5814, 0.625, 0.5814, 0.625, 0.6628, 0.7952, 0.54, 0.756, 0.5241, 0.7941, 0.6585, 0.8207, 0.6594, 0.8207, 0.6594, 0.7952, 0.54, 0.7952, 0.54, 0.8207, 0.6594, 0.756, 0.5241, 0.7941, 0.6585, 0.7941, 0.6585, 0.756, 0.5241, 0.7952, 0.54, 0.756, 0.5241, 0.756, 0.5241, 0.7952, 0.54, 0.0, 0.0, 0.0, 0.0, 0.0, 0.0, 0.0, 0.0, 0.0, 0.0, 0.0, 0.0, 0.0, 0.0, 0.0, 0.0, 0.0, 0.0, 0.0, 0.0, 0.0, 0.0, 0.0, 0.0, 0.0, 0.0, 0.0, 0.0, 0.0, 0.0, 0.0, 0.0, 0.0, 0.0, 0.0, 0.0, 0.0, 0.0, 0.0, 0.0, 0.0, 0.0, 0.0, 0.0, 0.0, 0.0, 0.0, 0.0, 0.0, 0.0, 0.0, 0.0, 0.0, 0.0, 0.0, 0.0, 0.0, 0.0, 0.0, 0.0, 0.0, 0.0, 0.0, 0.0, 0.0, 0.0, 0.0, 0.0, 0.0, 0.0, 0.0, 0.0, 0.0, 0.0, 0.0, 0.0, 0.0, 0.0, 0.0, 0.0, 0.0, 0.0, 0.0, 0.0, 0.0, 0.0, 0.0, 0.0, 0.0, 0.0, 0.0, 0.0, 0.0, 0.0, 0.0, 0.0, 0.0, 0.0, 0.0, 0.0, 0.0, 0.0, 0.0, 0.0, 0.0, 0.0, 0.0, 0.0, 0.0, 0.0, 0.0, 0.0, 0.0, 0.0, 0.0, 0.0, 0.0, 0.0, 0.0, 0.0, 0.0, 0.0, 0.0, 0.0, 0.0, 0.0, 0.0, 0.0, 0.0, 0.0, 0.0, 0.0, 0.0, 0.0, 0.0, 0.0, 0.0, 0.0, 0.0, 0.0, 0.0, 0.0, 0.0, 0.0, 0.0, 0.0, 0.0, 0.0, 0.0, 0.0, 0.0, 0.0, 0.0, 0.0, 0.0, 0.0, 0.0, 0.0, 0.0, 0.0, 0.0, 0.0, 0.0, 0.0, 0.0, 0.0, 0.0, 0.0, 0.0, 0.0, 0.0, 0.0, 0.0, 0.0, 0.0, 0.0, 0.0, 0.0, 0.0, 0.0, 0.0, 0.0, 0.0, 0.0, 0.0, 0.0, 0.0, 0.0, 0.0, 0.0, 0.0, 0.0, 0.0, 0.0, 0.0, 0.0, 0.0, 0.0, 0.0, 0.0, 0.0, 0.0, 0.0, 0.0, 0.0, 0.0, 0.0, 0.0, 0.0, 0.0, 0.0, 0.0, 0.0, 0.0, 0.0, 0.0, 0.0, 0.0, 0.0, 0.0, 0.0, 0.0, 0.0, 0.0, 0.0, 0.0, 0.0, 0.0, 0.0, 0.0, 0.0, 0.0, 0.0, 0.0, 0.0, 0.0, 0.0, 0.0, 0.0, 0.0, 0.0, 0.0, 0.0, 0.0, 0.0, 0.0, 0.0, 0.0, 0.0, 0.0, 0.0, 0.0, 0.0, 0.0, 0.0, 0.0, 0.0, 0.0, 0.0, 0.0, 0.0, 0.0, 0.0, 0.0, 0.0, 0.0, 0.0, 0.0, 0.0, 0.0, 0.0, 0.0, 0.0, 0.0, 0.0, 0.0, 0.0, 0.0, 0.0, 0.0, 0.0, 0.0, 0.0, 0.0, 0.0, 0.0, 0.0, 0.0, 0.0, 0.0, 0.0, 0.0, 0.0, 0.0, 0.0, 0.0, 0.0, 0.0, 0.0, 0.0, 0.0, 0.0, 0.0, 0.0, 0.0, 0.0, 0.0, 0.0, 0.0, 0.0, 0.0, 0.0, 0.0, 0.0, 0.0, 0.0])
_ca = me_cube.color_attributes.new('Col', 'BYTE_COLOR', 'CORNER')
_ca.data.foreach_set('color', [1.0, 1.0, 1.0, 1.0, 1.0, 1.0, 1.0, 1.0, 1.0, 1.0, 1.0, 1.0, 1.0, 1.0, 1.0, 1.0, 1.0, 1.0, 1.0, 1.0, 1.0, 1.0, 1.0, 1.0, 1.0, 1.0, 1.0, 1.0, 1.0, 1.0, 1.0, 1.0, 1.0, 1.0, 1.0, 1.0, 1.0, 1.0, 1.0, 1.0, 1.0, 1.0, 1.0, 1.0, 1.0, 1.0, 1.0, 1.0, 1.0, 1.0, 1.0, 1.0, 1.0, 1.0, 1.0, 1.0, 1.0, 1.0, 1.0, 1.0, 1.0, 1.0, 1.0, 1.0, 1.0, 1.0, 1.0, 1.0, 1.0, 1.0, 1.0, 1.0, 1.0, 1.0, 1.0, 1.0, 1.0, 1.0, 1.0, 1.0, 1.0, 1.0, 1.0, 1.0, 1.0, 1.0, 1.0, 1.0, 1.0, 1.0, 1.0, 1.0, 1.0, 1.0, 1.0, 1.0, 1.0, 1.0, 1.0, 1.0, 1.0, 1.0, 1.0, 1.0, 1.0, 1.0, 1.0, 1.0, 1.0, 1.0, 1.0, 1.0, 1.0, 1.0, 1.0, 1.0, 1.0, 1.0, 1.0, 1.0, 1.0, 1.0, 1.0, 1.0, 1.0, 1.0, 1.0, 1.0, 1.0, 1.0, 1.0, 1.0, 1.0, 1.0, 1.0, 1.0, 1.0, 1.0, 1.0, 1.0, 1.0, 1.0, 1.0, 1.0, 1.0, 1.0, 1.0, 1.0, 1.0, 1.0, 1.0, 1.0, 1.0, 1.0, 1.0, 1.0, 1.0, 1.0, 1.0, 1.0, 1.0, 1.0, 1.0, 1.0, 1.0, 1.0, 1.0, 1.0, 1.0, 1.0, 1.0, 1.0, 1.0, 1.0, 1.0, 1.0, 1.0, 1.0, 1.0, 1.0, 1.0, 1.0, 1.0, 1.0, 1.0, 1.0, 1.0, 1.0, 1.0, 1.0, 1.0, 1.0, 1.0, 1.0, 1.0, 1.0, 1.0, 1.0, 1.0, 1.0, 1.0, 1.0, 1.0, 1.0, 1.0, 1.0, 1.0, 1.0, 1.0, 1.0, 1.0, 1.0, 1.0, 1.0, 1.0, 1.0, 1.0, 1.0, 1.0, 1.0, 1.0, 1.0, 1.0, 1.0, 1.0, 1.0, 1.0, 1.0, 1.0, 1.0, 1.0, 1.0, 1.0, 1.0, 1.0, 1.0, 1.0, 1.0, 1.0, 1.0, 1.0, 1.0, 1.0, 1.0, 1.0, 1.0, 1.0, 1.0, 1.0, 1.0, 1.0, 1.0, 1.0, 1.0, 1.0, 1.0, 1.0, 1.0, 1.0, 1.0, 1.0, 1.0, 1.0, 1.0, 1.0, 1.0, 1.0, 1.0, 1.0, 1.0, 1.0, 1.0, 1.0, 1.0, 1.0, 1.0, 1.0, 1.0, 1.0, 1.0, 1.0, 1.0, 1.0, 1.0, 1.0, 1.0, 1.0, 1.0, 1.0, 1.0, 1.0, 1.0, 1.0, 1.0, 1.0, 1.0, 1.0, 1.0, 1.0, 1.0, 1.0, 1.0, 1.0, 1.0, 1.0, 1.0, 1.0, 1.0, 1.0, 1.0, 1.0, 1.0, 1.0, 1.0, 1.0, 1.0, 1.0, 1.0, 1.0, 1.0, 1.0, 1.0, 1.0, 1.0, 1.0, 1.0, 1.0, 1.0, 1.0, 1.0, 1.0, 1.0, 1.0, 1.0, 1.0, 1.0, 1.0, 1.0, 1.0, 1.0, 1.0, 1.0, 1.0, 1.0, 1.0, 1.0, 1.0, 1.0, 1.0, 1.0, 1.0, 1.0, 1.0, 1.0, 1.0, 1.0, 1.0, 1.0, 1.0, 1.0, 1.0, 1.0, 1.0, 1.0, 1.0, 1.0, 1.0, 1.0, 1.0, 1.0, 1.0, 1.0, 1.0, 1.0, 1.0, 1.0, 1.0, 1.0, 1.0, 1.0, 1.0, 1.0, 1.0, 1.0, 1.0, 1.0, 1.0, 1.0, 1.0, 1.0, 1.0, 1.0, 1.0, 1.0, 1.0, 1.0, 1.0, 1.0, 1.0, 1.0, 1.0, 1.0, 1.0, 1.0, 1.0, 1.0, 1.0, 1.0, 1.0, 1.0, 1.0, 1.0, 1.0, 1.0, 1.0, 1.0, 1.0, 1.0, 1.0, 1.0, 1.0, 1.0, 1.0, 1.0, 1.0, 1.0, 1.0, 1.0, 1.0, 1.0, 1.0, 1.0, 1.0, 1.0, 1.0, 1.0, 1.0, 1.0, 1.0, 1.0, 1.0, 1.0, 1.0, 1.0, 1.0, 1.0, 1.0, 1.0, 1.0, 1.0, 1.0, 1.0, 1.0, 1.0, 1.0, 1.0, 1.0, 1.0, 1.0, 1.0, 1.0, 1.0, 1.0, 1.0, 1.0, 1.0, 1.0, 1.0, 1.0, 1.0, 1.0, 1.0, 1.0, 1.0, 1.0, 1.0, 1.0, 1.0, 1.0, 1.0, 1.0, 1.0, 1.0, 1.0, 1.0, 1.0, 1.0, 1.0, 1.0, 1.0, 1.0, 1.0, 1.0, 1.0, 1.0, 1.0, 1.0, 1.0, 1.0, 1.0, 1.0, 1.0, 1.0, 1.0, 1.0, 1.0, 1.0, 1.0, 1.0, 1.0, 1.0, 1.0, 1.0, 1.0, 1.0, 1.0, 1.0, 1.0, 1.0, 1.0, 1.0, 1.0, 1.0, 1.0, 1.0, 1.0, 1.0, 1.0, 1.0, 1.0, 1.0, 1.0, 1.0, 1.0, 1.0, 1.0, 1.0, 1.0, 1.0, 1.0, 1.0, 1.0, 1.0, 1.0, 1.0, 1.0, 1.0, 1.0, 1.0, 1.0, 1.0, 1.0, 1.0, 1.0, 1.0, 1.0, 1.0, 1.0, 1.0, 1.0, 1.0, 1.0, 1.0, 1.0, 1.0, 1.0, 1.0, 1.0, 1.0, 1.0, 1.0, 1.0, 1.0, 1.0, 1.0, 1.0, 1.0, 1.0, 1.0, 1.0, 1.0, 1.0, 1.0, 1.0, 1.0, 1.0, 1.0, 1.0, 1.0, 1.0, 1.0, 1.0, 1.0, 1.0, 1.0, 1.0, 1.0, 1.0, 1.0, 1.0, 1.0, 1.0, 1.0, 1.0, 1.0, 1.0, 1.0, 1.0, 1.0, 1.0, 1.0, 1.0, 1.0, 1.0, 1.0, 1.0, 1.0, 1.0, 1.0, 1.0, 1.0, 1.0, 1.0, 1.0, 1.0, 1.0, 1.0, 1.0, 1.0, 1.0, 1.0, 1.0, 1.0, 1.0, 1.0, 1.0, 1.0, 1.0, 1.0, 1.0, 1.0, 1.0, 1.0, 1.0, 1.0, 1.0, 1.0, 1.0, 1.0, 1.0, 1.0, 1.0, 1.0, 1.0, 1.0, 1.0, 1.0, 1.0, 1.0, 1.0, 1.0, 1.0, 1.0, 1.0, 1.0, 1.0, 1.0, 1.0, 1.0, 1.0, 1.0, 1.0, 1.0, 1.0, 1.0, 1.0, 1.0, 1.0, 1.0, 1.0, 1.0, 1.0, 1.0, 1.0, 1.0, 1.0, 1.0, 1.0, 1.0, 1.0, 1.0, 1.0, 1.0, 1.0, 1.0, 1.0, 1.0, 1.0, 1.0, 1.0, 1.0, 1.0, 1.0, 1.0, 1.0, 1.0, 1.0, 1.0, 1.0, 1.0, 1.0, 1.0, 1.0, 1.0, 1.0, 1.0, 1.0, 1.0, 1.0, 1.0, 1.0, 1.0, 1.0, 1.0, 1.0, 1.0, 1.0, 1.0, 1.0, 1.0, 1.0, 1.0, 1.0, 1.0, 1.0, 1.0, 1.0, 1.0, 1.0, 1.0, 1.0, 1.0, 1.0, 1.0, 1.0, 1.0, 1.0, 1.0, 1.0, 1.0, 1.0, 1.0, 1.0, 1.0, 1.0, 1.0, 1.0, 1.0, 1.0, 1.0, 1.0, 1.0, 1.0, 1.0, 1.0, 1.0, 1.0, 1.0, 1.0, 1.0, 1.0, 1.0, 1.0, 1.0, 1.0, 1.0, 1.0, 1.0, 1.0, 1.0, 1.0, 1.0, 1.0, 1.0, 1.0, 1.0, 1.0, 1.0, 1.0, 1.0, 1.0, 1.0, 1.0, 1.0, 1.0, 1.0, 1.0, 1.0, 1.0, 1.0, 1.0, 1.0, 1.0, 1.0, 1.0, 1.0, 1.0, 1.0, 1.0, 1.0, 1.0, 1.0, 1.0, 1.0, 1.0, 1.0, 1.0, 1.0, 1.0, 1.0, 1.0, 1.0, 1.0, 1.0, 1.0, 1.0, 1.0, 1.0, 1.0, 1.0, 1.0, 1.0, 1.0, 1.0, 1.0, 1.0, 1.0, 1.0, 1.0, 1.0, 1.0, 1.0, 1.0, 1.0, 1.0, 1.0, 1.0, 1.0, 1.0, 1.0, 1.0, 1.0, 1.0, 1.0, 1.0, 1.0, 1.0, 1.0, 1.0, 1.0, 1.0, 1.0, 1.0, 1.0, 1.0, 1.0, 1.0, 1.0, 1.0, 1.0, 1.0, 1.0, 1.0, 1.0, 1.0, 1.0, 1.0, 1.0, 1.0, 1.0, 1.0, 1.0, 1.0, 1.0, 1.0, 1.0, 1.0, 1.0, 1.0, 1.0, 1.0, 1.0, 1.0, 1.0, 1.0, 1.0, 1.0, 1.0, 1.0, 1.0, 1.0, 1.0, 1.0, 1.0, 1.0, 1.0, 1.0, 1.0, 1.0, 1.0, 1.0, 1.0, 1.0, 1.0, 1.0, 1.0, 1.0, 1.0, 1.0, 1.0, 1.0, 1.0, 1.0, 1.0, 1.0, 1.0, 1.0, 1.0, 1.0, 1.0, 1.0, 1.0, 1.0, 1.0, 1.0, 1.0, 1.0, 1.0, 1.0, 1.0, 1.0, 1.0, 1.0, 1.0, 1.0, 1.0, 1.0, 1.0, 1.0, 1.0, 1.0, 1.0, 1.0, 1.0, 1.0, 1.0, 1.0, 1.0, 1.0, 1.0, 1.0, 1.0, 1.0, 1.0, 1.0, 1.0, 1.0, 1.0, 1.0, 1.0, 1.0, 1.0, 1.0, 1.0, 1.0, 1.0, 1.0, 1.0, 1.0, 1.0, 1.0, 1.0, 1.0, 1.0, 1.0, 1.0, 1.0, 1.0, 1.0, 1.0, 1.0, 1.0, 1.0, 1.0, 1.0, 1.0, 1.0, 1.0, 1.0, 1.0, 1.0, 1.0, 1.0, 1.0, 1.0, 1.0, 1.0, 1.0, 1.0, 1.0, 1.0, 1.0, 1.0, 1.0, 1.0, 1.0, 1.0, 1.0, 1.0, 1.0, 1.0, 1.0, 1.0, 1.0, 1.0, 1.0, 1.0, 1.0, 1.0, 1.0, 1.0, 1.0, 1.0, 1.0, 1.0, 1.0, 1.0, 1.0, 1.0, 1.0, 1.0, 1.0, 1.0, 1.0, 1.0, 1.0, 1.0, 1.0, 1.0, 1.0, 1.0, 1.0, 1.0, 1.0, 1.0, 1.0, 1.0, 1.0, 1.0, 1.0, 1.0, 1.0, 1.0, 1.0, 1.0, 1.0, 1.0, 1.0, 1.0, 1.0, 1.0, 1.0, 1.0, 1.0, 1.0, 1.0, 1.0, 1.0, 1.0, 1.0, 1.0, 1.0, 1.0, 1.0, 1.0, 1.0, 1.0, 1.0, 1.0, 1.0, 1.0, 1.0, 1.0, 1.0, 1.0, 1.0, 1.0, 1.0, 1.0, 1.0, 1.0, 1.0, 1.0, 1.0, 1.0, 1.0, 1.0, 1.0, 1.0, 1.0, 1.0, 1.0, 1.0, 1.0, 1.0, 1.0, 1.0, 1.0, 1.0, 1.0, 1.0, 1.0, 1.0, 1.0, 1.0, 1.0, 1.0, 1.0, 1.0, 1.0, 1.0, 1.0, 1.0, 1.0, 1.0, 1.0, 1.0, 1.0, 1.0, 1.0, 1.0, 1.0, 1.0, 1.0, 1.0, 1.0, 1.0, 1.0, 1.0, 1.0, 1.0, 1.0, 1.0, 1.0, 1.0, 1.0, 1.0, 1.0, 1.0, 1.0, 1.0, 1.0, 1.0, 1.0, 1.0, 1.0, 1.0, 1.0, 1.0, 1.0, 1.0, 1.0, 1.0, 1.0, 1.0, 1.0, 1.0, 1.0, 1.0, 1.0, 1.0, 1.0, 1.0, 1.0, 1.0, 1.0, 1.0, 1.0, 1.0, 1.0, 1.0, 1.0, 1.0, 1.0, 1.0, 1.0, 1.0, 1.0, 1.0, 1.0, 1.0, 1.0, 1.0, 1.0, 1.0, 1.0, 1.0, 1.0, 1.0, 1.0, 1.0, 1.0, 1.0, 1.0, 1.0, 1.0, 1.0, 1.0, 1.0, 1.0, 1.0, 1.0, 1.0, 1.0, 1.0, 1.0, 1.0, 1.0, 1.0, 1.0, 1.0, 1.0, 1.0, 1.0, 1.0, 1.0, 1.0, 1.0, 1.0, 1.0, 1.0, 1.0, 1.0, 1.0, 1.0, 1.0, 1.0, 1.0, 1.0, 1.0, 1.0, 1.0, 1.0, 1.0, 1.0, 1.0, 1.0, 1.0, 1.0, 1.0, 1.0, 1.0, 1.0, 1.0, 1.0, 1.0, 1.0, 1.0, 1.0, 1.0, 1.0, 1.0, 1.0, 1.0, 1.0, 1.0, 1.0, 1.0, 1.0, 1.0, 1.0, 1.0, 1.0, 1.0, 1.0, 1.0, 1.0, 1.0, 1.0, 1.0, 1.0, 1.0, 1.0, 1.0, 1.0, 1.0, 1.0, 1.0, 1.0, 1.0, 1.0, 1.0, 1.0, 1.0, 1.0, 1.0, 1.0, 1.0, 1.0, 1.0, 1.0, 1.0, 1.0, 1.0, 1.0, 1.0, 1.0, 1.0, 1.0, 1.0, 1.0, 1.0, 1.0, 1.0, 1.0, 1.0, 1.0, 1.0, 1.0, 1.0, 1.0, 1.0, 1.0, 1.0, 1.0, 1.0, 1.0, 1.0, 1.0, 1.0, 1.0, 1.0, 1.0, 1.0, 1.0, 1.0, 1.0, 1.0, 1.0, 1.0, 1.0, 1.0, 1.0, 1.0, 1.0, 1.0, 1.0, 1.0, 1.0, 1.0, 1.0, 1.0, 1.0, 1.0, 1.0, 1.0, 1.0, 1.0, 1.0, 1.0, 1.0, 1.0, 1.0, 1.0, 1.0, 1.0, 1.0, 1.0, 1.0, 1.0, 1.0, 1.0, 1.0, 1.0, 1.0, 1.0, 1.0, 1.0, 1.0, 1.0, 1.0, 1.0, 1.0, 1.0, 1.0, 1.0, 1.0, 1.0, 1.0, 1.0, 1.0, 1.0, 1.0, 1.0, 1.0, 1.0, 1.0, 1.0, 1.0, 1.0, 1.0, 1.0, 1.0, 1.0, 1.0, 1.0, 1.0, 1.0, 1.0, 1.0, 1.0, 1.0, 1.0, 1.0, 1.0, 1.0, 1.0, 1.0, 1.0, 1.0, 1.0, 1.0, 1.0, 1.0, 1.0, 1.0, 1.0, 1.0, 1.0, 1.0, 1.0, 1.0, 1.0, 1.0, 1.0, 1.0, 1.0, 1.0, 1.0, 1.0, 1.0, 1.0, 1.0, 1.0, 1.0, 1.0, 1.0, 1.0, 1.0, 1.0, 1.0, 1.0, 1.0, 1.0, 1.0, 1.0, 1.0, 1.0, 1.0, 1.0, 1.0, 1.0, 1.0, 1.0, 1.0, 1.0, 1.0, 1.0, 1.0, 1.0, 1.0, 1.0, 1.0, 1.0, 1.0, 1.0, 1.0, 1.0, 1.0, 1.0, 1.0, 1.0, 1.0, 1.0, 1.0, 1.0, 1.0, 1.0, 1.0, 1.0, 1.0, 1.0, 1.0, 1.0, 1.0, 1.0, 1.0, 1.0, 1.0, 1.0, 1.0, 1.0, 1.0, 1.0, 1.0, 1.0, 1.0, 1.0, 1.0, 1.0, 1.0, 1.0, 1.0, 1.0, 1.0, 1.0, 1.0, 1.0, 1.0, 1.0, 1.0, 1.0, 1.0, 1.0, 1.0, 1.0, 1.0, 1.0, 1.0, 1.0, 1.0, 1.0, 1.0, 1.0, 1.0, 1.0, 1.0, 1.0, 1.0, 1.0, 1.0, 1.0, 1.0, 1.0, 1.0, 1.0, 1.0, 1.0, 1.0, 1.0, 1.0, 1.0, 1.0, 1.0, 1.0, 1.0, 1.0, 1.0, 1.0, 1.0, 1.0, 1.0, 1.0, 1.0, 1.0, 1.0, 1.0, 1.0, 1.0, 1.0, 1.0, 1.0, 1.0, 1.0, 1.0, 1.0, 1.0, 1.0, 1.0, 1.0, 1.0, 1.0, 1.0, 1.0, 1.0, 1.0, 1.0, 1.0, 1.0, 1.0, 1.0, 1.0, 1.0, 1.0, 1.0, 1.0, 1.0, 1.0, 1.0, 1.0, 1.0, 1.0, 1.0, 1.0, 1.0, 1.0, 1.0, 1.0, 1.0, 1.0, 1.0, 1.0, 1.0, 1.0, 1.0, 1.0, 1.0, 1.0, 1.0, 1.0, 1.0, 1.0, 1.0, 1.0, 1.0, 1.0, 1.0, 1.0, 1.0, 1.0, 1.0, 1.0, 1.0, 1.0, 1.0, 1.0, 1.0, 1.0, 1.0, 1.0, 1.0, 1.0, 1.0, 1.0, 1.0, 1.0, 1.0, 1.0, 1.0, 1.0, 1.0, 1.0, 1.0, 1.0, 1.0, 1.0, 1.0, 1.0, 1.0, 1.0, 1.0, 1.0, 1.0, 1.0, 1.0, 1.0, 1.0, 1.0, 1.0, 1.0, 1.0, 1.0, 1.0, 1.0, 1.0, 1.0, 1.0, 1.0, 1.0, 1.0, 1.0, 1.0, 1.0, 1.0, 1.0, 1.0, 1.0, 1.0, 1.0, 1.0, 1.0, 1.0, 1.0, 1.0, 1.0, 1.0, 1.0, 1.0, 1.0, 1.0, 1.0, 1.0, 1.0, 1.0, 1.0, 1.0, 1.0, 1.0, 1.0, 1.0, 1.0, 1.0, 1.0, 1.0, 1.0, 1.0, 1.0, 1.0, 1.0, 1.0, 1.0, 1.0, 1.0, 1.0, 1.0, 1.0, 1.0, 1.0, 1.0, 1.0, 1.0, 1.0, 1.0, 1.0, 1.0, 1.0, 1.0, 1.0, 1.0, 1.0, 1.0, 1.0, 1.0, 1.0, 1.0, 1.0, 1.0, 1.0, 1.0, 1.0, 1.0, 1.0, 1.0, 1.0, 1.0, 1.0, 1.0, 1.0, 1.0, 1.0, 1.0, 1.0, 1.0, 1.0, 1.0, 1.0, 1.0, 1.0, 1.0, 1.0, 1.0, 1.0, 1.0, 1.0, 1.0, 1.0, 1.0, 1.0, 1.0, 1.0, 1.0, 1.0, 1.0, 1.0, 1.0, 1.0, 1.0, 1.0, 1.0, 1.0, 1.0, 1.0, 1.0, 1.0, 1.0, 1.0, 1.0, 1.0, 1.0, 1.0, 1.0, 1.0, 1.0, 1.0, 1.0, 1.0, 1.0, 1.0, 1.0, 1.0, 1.0, 1.0, 1.0, 1.0, 1.0, 1.0, 1.0, 1.0, 1.0, 1.0, 1.0, 1.0, 1.0, 1.0, 1.0, 1.0, 1.0, 1.0, 1.0, 1.0, 1.0, 1.0, 1.0, 1.0, 1.0, 1.0, 1.0, 1.0, 1.0, 1.0, 1.0, 1.0, 1.0, 1.0, 1.0, 1.0, 1.0, 1.0, 1.0, 1.0, 1.0, 1.0, 1.0, 1.0, 1.0, 1.0, 1.0, 1.0, 1.0, 1.0, 1.0, 1.0, 1.0, 1.0, 1.0, 1.0, 1.0, 1.0, 1.0, 1.0, 1.0, 1.0, 1.0, 1.0, 1.0, 1.0, 1.0, 1.0, 1.0, 1.0, 1.0, 1.0, 1.0, 1.0, 1.0, 1.0, 1.0, 1.0, 1.0, 1.0, 1.0, 1.0, 1.0, 1.0, 1.0, 1.0, 1.0, 1.0, 1.0, 1.0, 1.0, 1.0, 1.0, 1.0, 1.0, 1.0, 1.0, 1.0, 1.0, 1.0, 1.0, 1.0, 1.0, 1.0, 1.0, 1.0, 1.0, 1.0, 1.0, 1.0, 1.0, 1.0, 1.0, 1.0, 1.0, 1.0, 1.0, 1.0, 1.0, 1.0, 1.0, 1.0, 1.0, 1.0, 1.0, 1.0, 1.0, 1.0, 1.0, 1.0, 1.0, 1.0, 1.0, 1.0, 1.0, 1.0, 1.0, 1.0, 1.0, 1.0, 1.0, 1.0, 1.0, 1.0, 1.0, 1.0, 1.0, 1.0, 1.0, 1.0, 1.0, 1.0, 1.0, 1.0, 1.0, 1.0, 1.0, 1.0, 1.0, 1.0, 1.0, 1.0, 1.0, 1.0, 1.0, 1.0, 1.0, 1.0, 1.0, 1.0, 1.0, 1.0, 1.0, 1.0, 1.0, 1.0, 1.0, 1.0, 1.0, 1.0, 1.0, 1.0, 1.0, 1.0, 1.0, 1.0, 1.0, 1.0, 1.0, 1.0, 1.0, 1.0, 1.0, 1.0, 1.0, 1.0, 1.0, 1.0, 1.0, 1.0, 1.0, 1.0, 1.0, 1.0, 1.0, 1.0, 1.0, 1.0, 1.0, 1.0, 1.0, 1.0, 1.0, 1.0, 1.0, 1.0, 1.0, 1.0, 1.0, 1.0, 1.0, 1.0, 1.0, 1.0, 1.0, 1.0, 1.0, 1.0, 1.0, 1.0, 1.0, 1.0, 1.0, 1.0, 1.0, 1.0, 1.0, 1.0, 1.0, 1.0, 1.0, 1.0, 1.0, 1.0, 1.0, 1.0, 1.0, 1.0, 1.0, 1.0, 1.0, 1.0, 1.0, 1.0, 1.0, 1.0, 1.0, 1.0, 1.0, 1.0, 1.0, 1.0, 1.0, 1.0, 1.0, 1.0, 1.0, 1.0, 1.0, 1.0, 1.0, 1.0, 1.0, 1.0, 1.0, 1.0, 1.0, 1.0, 1.0, 1.0, 1.0, 1.0, 1.0, 1.0, 1.0, 1.0, 1.0, 1.0, 1.0, 1.0, 1.0, 1.0, 1.0, 1.0, 1.0, 1.0, 1.0, 1.0, 1.0, 1.0, 1.0, 1.0, 1.0, 1.0, 1.0, 1.0, 1.0, 1.0, 1.0, 1.0, 1.0, 1.0, 1.0, 1.0, 1.0, 1.0, 1.0, 1.0, 1.0, 1.0, 1.0, 1.0, 1.0, 1.0, 1.0, 1.0, 1.0, 1.0, 1.0, 1.0, 1.0, 1.0, 1.0, 1.0, 1.0, 1.0, 1.0, 1.0, 1.0, 1.0, 1.0, 1.0, 1.0, 1.0, 1.0, 1.0, 1.0, 1.0, 1.0, 1.0, 1.0, 1.0, 1.0, 1.0, 1.0, 1.0, 1.0, 1.0, 1.0, 1.0, 1.0, 1.0, 1.0, 1.0, 1.0, 1.0, 1.0, 1.0, 1.0, 1.0, 1.0, 1.0, 1.0, 1.0, 1.0, 1.0, 1.0, 1.0, 1.0, 1.0, 1.0, 1.0, 1.0, 1.0, 1.0, 1.0, 1.0, 1.0, 1.0, 1.0, 1.0, 1.0, 1.0, 1.0, 1.0, 1.0, 1.0, 1.0, 1.0, 1.0, 1.0, 1.0, 1.0, 1.0, 1.0, 1.0, 1.0, 1.0, 1.0, 1.0, 1.0, 1.0, 1.0, 1.0, 1.0, 1.0, 1.0, 1.0, 1.0, 1.0, 1.0, 1.0, 1.0, 1.0, 1.0, 1.0, 1.0, 1.0, 1.0, 1.0, 1.0, 1.0, 1.0, 1.0, 1.0, 1.0, 1.0, 1.0, 1.0, 1.0, 1.0, 1.0, 1.0, 1.0, 1.0, 1.0, 1.0, 1.0, 1.0, 1.0, 1.0, 1.0, 1.0, 1.0, 1.0, 1.0, 1.0, 1.0, 1.0, 1.0, 1.0, 1.0, 1.0, 1.0, 1.0, 1.0, 1.0, 1.0, 1.0, 1.0, 1.0, 1.0, 1.0, 1.0, 1.0, 1.0, 1.0, 1.0, 1.0, 1.0, 1.0, 1.0, 1.0, 1.0, 1.0, 1.0, 1.0, 1.0, 1.0, 1.0, 1.0, 1.0, 1.0, 1.0, 1.0, 1.0, 1.0, 1.0, 1.0, 1.0, 1.0, 1.0, 1.0, 1.0, 1.0, 1.0, 1.0, 1.0, 1.0, 1.0, 1.0, 1.0, 1.0, 1.0, 1.0, 1.0, 1.0, 1.0, 1.0, 1.0, 1.0, 1.0, 1.0, 1.0, 1.0, 1.0, 1.0, 1.0, 1.0, 1.0, 1.0, 1.0, 1.0, 1.0, 1.0, 1.0, 1.0, 1.0, 1.0, 1.0, 1.0, 1.0, 1.0, 1.0, 1.0, 1.0, 1.0, 1.0, 1.0, 1.0, 1.0, 1.0, 1.0, 1.0, 1.0, 1.0, 1.0, 1.0, 1.0, 1.0, 1.0, 1.0, 1.0, 1.0, 1.0, 1.0, 1.0, 1.0, 1.0, 1.0, 1.0, 1.0, 1.0, 1.0, 1.0, 1.0, 1.0, 1.0, 1.0, 1.0, 1.0, 1.0, 1.0, 1.0, 1.0, 1.0, 1.0, 1.0, 1.0, 1.0, 1.0, 1.0, 1.0, 1.0, 1.0, 1.0, 1.0, 1.0, 1.0, 1.0, 1.0, 1.0, 1.0, 1.0, 1.0, 1.0, 1.0, 1.0, 1.0, 1.0, 1.0, 1.0, 1.0, 1.0, 1.0, 1.0, 1.0, 1.0, 1.0, 1.0, 1.0, 1.0, 1.0, 1.0, 1.0, 1.0, 1.0, 1.0, 1.0, 1.0, 1.0, 1.0, 1.0, 1.0, 1.0, 1.0, 1.0, 1.0, 1.0, 1.0, 1.0, 1.0, 1.0, 1.0, 1.0, 1.0, 1.0, 1.0, 1.0, 1.0, 1.0, 1.0, 1.0, 1.0, 1.0, 1.0, 1.0, 1.0, 1.0, 1.0, 1.0, 1.0, 1.0, 1.0, 1.0, 1.0, 1.0, 1.0, 1.0, 1.0, 1.0, 1.0, 1.0, 1.0, 1.0, 1.0, 1.0, 1.0, 1.0, 1.0, 1.0, 1.0, 1.0, 1.0, 1.0, 1.0, 1.0, 1.0, 1.0, 1.0, 1.0, 1.0, 1.0, 1.0, 1.0, 1.0, 1.0, 1.0, 1.0, 1.0, 1.0, 1.0, 1.0, 1.0, 1.0, 1.0, 1.0, 1.0, 1.0, 1.0, 1.0, 1.0, 1.0, 1.0, 1.0, 1.0, 1.0, 1.0, 1.0, 1.0, 1.0, 1.0, 1.0, 1.0, 1.0, 1.0, 1.0, 1.0, 1.0, 1.0, 1.0, 1.0, 1.0, 1.0, 1.0, 1.0, 1.0, 1.0, 1.0, 1.0, 1.0, 1.0, 1.0, 1.0, 1.0, 1.0, 1.0, 1.0, 1.0, 1.0, 1.0, 1.0, 1.0, 1.0, 1.0, 1.0, 1.0, 1.0, 1.0, 1.0, 1.0, 1.0, 1.0, 1.0, 1.0, 1.0, 1.0, 1.0, 1.0, 1.0, 1.0, 1.0, 1.0, 1.0, 1.0, 1.0, 1.0, 1.0, 1.0, 1.0, 1.0, 1.0, 1.0, 1.0, 1.0, 1.0, 1.0, 1.0, 1.0, 1.0, 1.0, 1.0, 1.0, 1.0, 1.0, 1.0, 1.0, 1.0, 1.0, 1.0, 1.0, 1.0, 1.0, 1.0, 1.0, 1.0, 1.0, 1.0, 1.0, 1.0, 1.0, 1.0, 1.0, 1.0, 1.0, 1.0, 1.0, 1.0, 1.0, 1.0, 1.0, 1.0, 1.0, 1.0, 1.0, 1.0, 1.0, 1.0, 1.0, 1.0, 1.0, 1.0, 1.0, 1.0, 1.0, 1.0, 1.0, 1.0, 1.0, 1.0, 1.0, 1.0, 1.0, 1.0, 1.0, 1.0, 1.0, 1.0, 1.0, 1.0, 1.0, 1.0, 1.0, 1.0, 1.0, 1.0, 1.0, 1.0, 1.0, 1.0, 1.0, 1.0, 1.0, 1.0, 1.0, 1.0, 1.0, 1.0, 1.0, 1.0, 1.0, 1.0, 1.0, 1.0, 1.0, 1.0, 1.0, 1.0, 1.0, 1.0, 1.0, 1.0, 1.0, 1.0, 1.0, 1.0, 1.0, 1.0, 1.0, 1.0, 1.0, 1.0, 1.0, 1.0, 1.0, 1.0, 1.0, 1.0, 1.0, 1.0, 1.0, 1.0, 1.0, 1.0, 1.0, 1.0, 1.0, 1.0, 1.0, 1.0, 1.0, 1.0, 1.0, 1.0, 1.0, 1.0, 1.0, 1.0, 1.0, 1.0, 1.0, 1.0, 1.0, 1.0, 1.0, 1.0, 1.0, 1.0, 1.0, 1.0, 1.0, 1.0, 1.0, 1.0, 1.0, 1.0, 1.0, 1.0, 1.0, 1.0, 1.0, 1.0, 1.0, 1.0, 1.0, 1.0, 1.0, 1.0, 1.0, 1.0, 1.0, 1.0, 1.0, 1.0, 1.0, 1.0, 1.0, 1.0, 1.0, 1.0, 1.0, 1.0, 1.0, 1.0, 1.0, 1.0, 1.0, 1.0, 1.0, 1.0, 1.0, 1.0, 1.0, 1.0, 1.0, 1.0, 1.0, 1.0, 1.0, 1.0, 1.0, 1.0, 1.0, 1.0, 1.0, 1.0, 1.0, 1.0, 1.0, 1.0, 1.0, 1.0, 1.0, 1.0, 1.0, 1.0, 1.0, 1.0, 1.0, 1.0, 1.0, 1.0, 1.0, 1.0, 1.0, 1.0, 1.0, 1.0, 1.0, 1.0, 1.0, 1.0, 1.0, 1.0, 1.0, 1.0, 1.0, 1.0, 1.0, 1.0, 1.0, 1.0, 1.0, 1.0, 1.0, 1.0, 1.0, 1.0, 1.0, 1.0, 1.0, 1.0, 1.0, 1.0, 1.0, 1.0, 1.0, 1.0, 1.0, 1.0, 1.0, 1.0, 1.0, 1.0, 1.0, 1.0, 1.0, 1.0, 1.0, 1.0, 1.0, 1.0, 1.0, 1.0, 1.0, 1.0, 1.0, 1.0, 1.0, 1.0, 1.0, 1.0, 1.0, 1.0, 1.0, 1.0, 1.0, 1.0, 1.0, 1.0, 1.0, 1.0, 1.0, 1.0, 1.0, 1.0, 1.0, 1.0, 1.0, 1.0, 1.0, 1.0, 1.0, 1.0, 1.0, 1.0, 1.0, 1.0, 1.0, 1.0, 1.0, 1.0, 1.0, 1.0, 1.0, 1.0, 1.0, 1.0, 1.0, 1.0, 1.0, 1.0, 1.0, 1.0, 1.0, 1.0, 1.0, 1.0, 1.0, 1.0, 1.0, 1.0, 1.0, 1.0, 1.0, 1.0, 1.0, 1.0, 1.0, 1.0, 1.0, 1.0, 1.0, 1.0, 1.0, 1.0, 1.0, 1.0, 1.0, 1.0, 1.0, 1.0, 1.0, 1.0, 1.0, 1.0, 1.0, 1.0, 1.0, 1.0, 1.0, 1.0, 1.0, 1.0, 1.0, 1.0, 1.0, 1.0, 1.0, 1.0, 1.0, 1.0, 1.0, 1.0, 1.0, 1.0, 1.0, 1.0, 1.0, 1.0, 1.0, 1.0, 1.0, 1.0, 1.0, 1.0, 1.0, 1.0, 1.0, 1.0, 1.0, 1.0, 1.0, 1.0, 1.0, 1.0, 1.0, 1.0, 1.0, 1.0, 1.0, 1.0, 1.0, 1.0, 1.0, 1.0, 1.0, 1.0, 1.0, 1.0, 1.0, 1.0, 1.0, 1.0, 1.0, 1.0, 1.0, 1.0, 1.0, 1.0, 1.0, 1.0, 1.0, 1.0, 1.0, 1.0, 1.0, 1.0, 1.0, 1.0, 1.0, 1.0, 1.0, 1.0, 1.0, 1.0, 1.0, 1.0, 1.0, 1.0, 1.0, 1.0, 1.0, 1.0, 1.0, 1.0, 1.0, 1.0, 1.0, 1.0, 1.0, 1.0, 1.0, 1.0, 1.0, 1.0, 1.0, 1.0, 1.0, 1.0, 1.0, 1.0, 1.0, 1.0, 1.0, 1.0, 1.0, 1.0, 1.0, 1.0, 1.0, 1.0, 1.0, 1.0, 1.0, 1.0, 1.0, 1.0, 1.0, 1.0, 1.0, 1.0, 1.0, 1.0, 1.0, 1.0, 1.0, 1.0, 1.0, 1.0, 1.0, 1.0, 1.0, 1.0, 1.0, 1.0, 1.0, 1.0, 1.0, 1.0, 1.0, 1.0, 1.0, 1.0, 1.0, 1.0, 1.0, 1.0, 1.0, 1.0, 1.0, 1.0, 1.0, 1.0, 1.0, 1.0, 1.0, 1.0, 1.0, 1.0, 1.0, 1.0, 1.0, 1.0, 1.0, 1.0, 1.0, 1.0, 1.0, 1.0, 1.0, 1.0, 1.0, 1.0, 1.0, 1.0, 1.0, 1.0, 1.0, 1.0, 1.0, 1.0, 1.0, 1.0, 1.0, 1.0, 1.0, 1.0, 1.0, 1.0, 1.0, 1.0, 1.0, 1.0, 1.0, 1.0, 1.0, 1.0, 1.0, 1.0, 1.0, 1.0, 1.0, 1.0, 1.0, 1.0, 1.0, 1.0, 1.0, 1.0, 1.0, 1.0, 1.0, 1.0, 1.0, 1.0, 1.0, 1.0, 1.0, 1.0, 1.0, 1.0, 1.0, 1.0, 1.0, 1.0, 1.0, 1.0, 1.0, 1.0, 1.0, 1.0, 1.0, 1.0, 1.0, 1.0, 1.0, 1.0, 1.0, 1.0, 1.0, 1.0, 1.0, 1.0, 1.0, 1.0, 1.0, 1.0, 1.0, 1.0, 1.0, 1.0, 1.0, 1.0, 1.0, 1.0, 1.0, 1.0, 1.0, 1.0, 1.0, 1.0, 1.0, 1.0, 1.0, 1.0, 1.0, 1.0, 1.0, 1.0, 1.0, 1.0, 1.0, 1.0, 1.0, 1.0, 1.0, 1.0, 1.0, 1.0, 1.0, 1.0, 1.0, 1.0, 1.0, 1.0, 1.0, 1.0, 1.0, 1.0, 1.0, 1.0, 1.0, 1.0, 1.0, 1.0, 1.0, 1.0, 1.0, 1.0, 1.0, 1.0, 1.0, 1.0, 1.0, 1.0, 1.0, 1.0, 1.0, 1.0, 1.0, 1.0, 1.0, 1.0, 1.0, 1.0, 1.0, 1.0, 1.0, 1.0, 1.0, 1.0, 1.0, 1.0, 1.0, 1.0, 1.0, 1.0, 1.0, 1.0, 1.0, 1.0, 1.0, 1.0, 1.0, 1.0, 1.0, 1.0, 1.0, 1.0, 1.0, 1.0, 1.0, 1.0, 1.0, 1.0, 1.0, 1.0, 1.0, 1.0, 1.0, 1.0, 1.0, 1.0, 1.0, 1.0, 1.0, 1.0, 1.0, 1.0, 1.0, 1.0, 1.0, 1.0, 1.0, 1.0, 1.0, 1.0, 1.0, 1.0, 1.0, 1.0, 1.0, 1.0, 1.0, 1.0, 1.0, 1.0, 1.0, 1.0, 1.0, 1.0, 1.0, 1.0, 1.0, 1.0, 1.0, 1.0, 1.0, 1.0, 1.0, 1.0, 1.0, 1.0, 1.0, 1.0, 1.0, 1.0, 1.0, 1.0, 1.0, 1.0, 1.0, 1.0, 1.0, 1.0, 1.0, 1.0, 1.0, 1.0, 1.0, 1.0, 1.0, 1.0, 1.0, 1.0, 1.0, 1.0, 1.0, 1.0, 1.0, 1.0, 1.0, 1.0, 1.0, 1.0, 1.0, 1.0, 1.0, 1.0, 1.0, 1.0, 1.0, 1.0, 1.0, 1.0, 1.0, 1.0, 1.0, 1.0, 1.0, 1.0, 1.0, 1.0, 1.0, 1.0, 1.0, 1.0, 1.0, 1.0, 1.0, 1.0, 1.0, 1.0, 1.0, 1.0, 1.0, 1.0, 1.0, 1.0, 1.0, 1.0, 1.0, 1.0, 1.0, 1.0, 1.0, 1.0, 1.0, 1.0, 1.0, 1.0, 1.0, 1.0, 1.0, 1.0, 1.0, 1.0, 1.0, 1.0, 1.0, 1.0, 1.0, 1.0, 1.0, 1.0, 1.0, 1.0, 1.0, 1.0, 1.0, 1.0, 1.0, 1.0, 1.0, 1.0, 1.0, 1.0, 1.0, 1.0, 1.0, 1.0, 1.0, 1.0, 1.0, 1.0, 1.0, 1.0, 1.0, 1.0, 1.0, 1.0, 1.0, 1.0, 1.0, 1.0, 1.0, 1.0, 1.0, 1.0, 1.0, 1.0, 1.0, 1.0, 1.0, 1.0, 1.0, 1.0, 1.0, 1.0, 1.0, 1.0, 1.0, 1.0, 1.0, 1.0, 1.0, 1.0, 1.0, 1.0, 1.0, 1.0, 1.0, 1.0, 1.0, 1.0, 1.0, 1.0, 1.0, 1.0, 1.0, 1.0, 1.0, 1.0, 1.0, 1.0, 1.0, 1.0, 1.0, 1.0, 1.0, 1.0, 1.0, 1.0, 1.0, 1.0, 1.0, 1.0, 1.0, 1.0, 1.0, 1.0, 1.0, 1.0, 1.0, 1.0, 1.0, 1.0, 1.0, 1.0, 1.0, 1.0, 1.0, 1.0, 1.0, 1.0, 1.0, 1.0, 1.0, 1.0, 1.0, 1.0, 1.0, 1.0, 1.0, 1.0, 1.0, 1.0, 1.0, 1.0, 1.0, 1.0, 1.0, 1.0, 1.0, 1.0, 1.0, 1.0, 1.0, 1.0, 1.0, 1.0, 1.0, 1.0, 1.0, 1.0, 1.0, 1.0, 1.0, 1.0, 1.0, 1.0, 1.0, 1.0, 1.0, 1.0, 1.0, 1.0, 1.0, 1.0, 1.0, 1.0, 1.0, 1.0, 1.0, 1.0, 1.0, 1.0, 1.0, 1.0, 1.0, 1.0, 1.0, 1.0, 1.0, 1.0, 1.0, 1.0, 1.0, 1.0, 1.0, 1.0, 1.0, 1.0, 1.0, 1.0, 1.0, 1.0, 1.0, 1.0, 1.0, 1.0, 1.0, 1.0, 1.0, 1.0, 1.0, 1.0, 1.0, 1.0, 1.0, 1.0, 1.0, 1.0, 1.0, 1.0, 1.0, 1.0, 1.0, 1.0, 1.0, 1.0, 1.0, 1.0, 1.0, 1.0, 1.0, 1.0, 1.0, 1.0, 1.0, 1.0, 1.0, 1.0, 1.0, 1.0, 1.0, 1.0, 1.0, 1.0, 1.0, 1.0, 1.0, 1.0, 1.0, 1.0, 1.0, 1.0, 1.0, 1.0, 1.0, 1.0, 1.0, 1.0, 1.0, 1.0, 1.0, 1.0, 1.0, 1.0, 1.0, 1.0, 1.0, 1.0, 1.0, 1.0, 1.0, 1.0, 1.0, 1.0, 1.0, 1.0, 1.0, 1.0, 1.0, 1.0, 1.0, 1.0, 1.0, 1.0, 1.0, 1.0, 1.0, 1.0, 1.0, 1.0, 1.0, 1.0, 1.0, 1.0, 1.0, 1.0, 1.0, 1.0, 1.0, 1.0, 1.0, 1.0, 1.0, 1.0, 1.0, 1.0, 1.0, 1.0, 1.0, 1.0, 1.0, 1.0, 1.0, 1.0, 1.0, 1.0, 1.0, 1.0, 1.0, 1.0, 1.0, 1.0, 1.0, 1.0, 1.0, 1.0, 1.0, 1.0, 1.0, 1.0, 1.0, 1.0, 1.0, 1.0, 1.0, 1.0, 1.0, 1.0, 1.0, 1.0, 1.0, 1.0, 1.0, 1.0, 1.0, 1.0, 1.0, 1.0, 1.0, 1.0, 1.0, 1.0, 1.0, 1.0, 1.0, 1.0, 1.0, 1.0, 1.0, 1.0, 1.0, 1.0, 1.0, 1.0, 1.0, 1.0, 1.0, 1.0, 1.0, 1.0, 1.0, 1.0, 1.0, 1.0, 1.0, 1.0, 1.0, 1.0, 1.0, 1.0, 1.0, 1.0, 1.0, 1.0, 1.0, 1.0, 1.0, 1.0, 1.0, 1.0, 1.0, 1.0, 1.0, 1.0, 1.0, 1.0, 1.0, 1.0, 1.0, 1.0, 1.0, 1.0, 1.0, 1.0, 1.0, 1.0, 1.0, 1.0, 1.0, 1.0, 1.0, 1.0, 1.0, 1.0, 1.0, 1.0, 1.0, 1.0, 1.0, 1.0, 1.0, 1.0, 1.0, 1.0, 1.0, 1.0, 1.0, 1.0, 1.0, 1.0, 1.0, 1.0, 1.0, 1.0, 1.0, 1.0, 1.0, 1.0, 1.0, 1.0, 1.0, 1.0, 1.0, 1.0, 1.0, 1.0, 1.0, 1.0, 1.0, 1.0, 1.0, 1.0, 1.0, 1.0, 1.0, 1.0, 1.0, 1.0, 1.0, 1.0, 1.0, 1.0, 1.0, 1.0, 1.0, 1.0, 1.0, 1.0, 1.0, 1.0, 1.0, 1.0, 1.0, 1.0, 1.0, 1.0, 1.0, 1.0, 1.0, 1.0, 1.0, 1.0, 1.0, 1.0, 1.0, 1.0, 1.0, 1.0, 1.0, 1.0, 1.0, 1.0, 1.0, 1.0, 1.0, 1.0, 1.0, 1.0, 1.0, 1.0, 1.0, 1.0, 1.0, 1.0, 1.0, 1.0, 1.0, 1.0, 1.0, 1.0, 1.0, 1.0, 1.0, 1.0, 1.0, 1.0, 1.0, 1.0, 1.0, 1.0, 1.0, 1.0, 1.0, 1.0, 1.0, 1.0, 1.0, 1.0, 1.0, 1.0, 1.0, 1.0, 1.0, 1.0, 1.0, 1.0, 1.0, 1.0, 1.0, 1.0, 1.0, 1.0, 1.0, 1.0, 1.0, 1.0, 1.0, 1.0, 1.0, 1.0, 1.0, 1.0, 1.0, 1.0, 1.0, 1.0, 1.0, 1.0, 1.0, 1.0, 1.0, 1.0, 1.0, 1.0, 1.0, 1.0, 1.0, 1.0])
me_cube.materials.append(mat_material)
me_cube.use_remesh_preserve_volume = False
me_cube.use_remesh_preserve_attributes = False
me_cube.use_mirror_vertex_groups = False
me_cube.update()
me_cylinder = bpy.data.meshes.new('Cylinder')
me_cylinder.from_pydata([(-0.3543, -2.404, -1.543), (-0.3543, -2.373, -1.543), (-0.2847, -2.404, -1.536), (-0.2847, -2.373, -1.536), (-0.2178, -2.404, -1.515), (-0.2178, -2.373, -1.515), (-0.1562, -2.404, -1.481), (-0.1562, -2.373, -1.481), (-0.1022, -2.404, -1.434), (-0.1022, -2.373, -1.434), (-0.05781, -2.405, -1.378), (-0.05781, -2.373, -1.378), (-0.02486, -2.405, -1.314), (-0.02486, -2.374, -1.314), (-0.004575, -2.405, -1.244), (-0.004575, -2.374, -1.244), (0.002276, -2.406, -1.172), (0.002276, -2.374, -1.172), (-0.004575, -2.406, -1.1), (-0.004575, -2.375, -1.1), (-0.02486, -2.406, -1.03), (-0.02486, -2.375, -1.03), (-0.05781, -2.407, -0.966), (-0.05781, -2.375, -0.966), (-0.1022, -2.407, -0.9098), (-0.1022, -2.376, -0.9098), (-0.1562, -2.407, -0.8637), (-0.1562, -2.376, -0.8636), (-0.2178, -2.407, -0.8294), (-0.2178, -2.376, -0.8294), (-0.2847, -2.407, -0.8083), (-0.2847, -2.376, -0.8083), (-0.3543, -2.407, -0.8011), (-0.3543, -2.376, -0.8011), (-0.4238, -2.407, -0.8083), (-0.4238, -2.376, -0.8083), (-0.4907, -2.407, -0.8294), (-0.4907, -2.376, -0.8294), (-0.5524, -2.407, -0.8637), (-0.5524, -2.376, -0.8636), (-0.6064, -2.407, -0.9098), (-0.6064, -2.376, -0.9098), (-0.6507, -2.407, -0.966), (-0.6507, -2.375, -0.966), (-0.6837, -2.406, -1.03), (-0.6837, -2.375, -1.03), (-0.704, -2.406, -1.1), (-0.704, -2.375, -1.1), (-0.7108, -2.406, -1.172), (-0.7108, -2.374, -1.172), (-0.704, -2.405, -1.244), (-0.704, -2.374, -1.244), (-0.6837, -2.405, -1.314), (-0.6837, -2.374, -1.314), (-0.6507, -2.405, -1.378), (-0.6507, -2.373, -1.378), (-0.6064, -2.404, -1.434), (-0.6064, -2.373, -1.434), (-0.5524, -2.404, -1.481), (-0.5524, -2.373, -1.481), (-0.4907, -2.404, -1.515), (-0.4907, -2.373, -1.515), (-0.4238, -2.404, -1.536), (-0.4238, -2.373, -1.536), (1.503, -2.467, -1.548), (1.503, -2.428, -1.548), (1.573, -2.467, -1.541), (1.573, -2.429, -1.541), (1.64, -2.467, -1.52), (1.64, -2.429, -1.52), (1.701, -2.468, -1.485), (1.701, -2.429, -1.485), (1.755, -2.468, -1.439), (1.755, -2.429, -1.439), (1.8, -2.468, -1.383), (1.8, -2.429, -1.383), (1.833, -2.468, -1.319), (1.833, -2.43, -1.319), (1.853, -2.469, -1.249), (1.853, -2.43, -1.249), (1.86, -2.469, -1.177), (1.86, -2.43, -1.177), (1.853, -2.469, -1.104), (1.853, -2.431, -1.104), (1.833, -2.47, -1.035), (1.833, -2.431, -1.035), (1.8, -2.47, -0.9708), (1.8, -2.431, -0.9707), (1.755, -2.47, -0.9146), (1.755, -2.432, -0.9145), (1.701, -2.471, -0.8684), (1.701, -2.432, -0.8684), (1.64, -2.471, -0.8341), (1.64, -2.432, -0.8341), (1.573, -2.471, -0.813), (1.573, -2.432, -0.813), (1.503, -2.471, -0.8059), (1.503, -2.432, -0.8059), (1.434, -2.471, -0.813), (1.434, -2.432, -0.813), (1.367, -2.471, -0.8341), (1.367, -2.432, -0.8341), (1.305, -2.471, -0.8684), (1.305, -2.432, -0.8684), (1.251, -2.47, -0.9146), (1.251, -2.432, -0.9145), (1.207, -2.47, -0.9708), (1.207, -2.431, -0.9707), (1.174, -2.47, -1.035), (1.174, -2.431, -1.035), (1.153, -2.469, -1.104), (1.153, -2.431, -1.104), (1.147, -2.469, -1.177), (1.147, -2.43, -1.177), (1.153, -2.469, -1.249), (1.153, -2.43, -1.249), (1.174, -2.468, -1.319), (1.174, -2.43, -1.319), (1.207, -2.468, -1.383), (1.207, -2.429, -1.383), (1.251, -2.468, -1.439), (1.251, -2.429, -1.439), (1.305, -2.468, -1.485), (1.305, -2.429, -1.485), (1.367, -2.467, -1.52), (1.367, -2.429, -1.52), (1.434, -2.467, -1.541), (1.434, -2.429, -1.541)], [], [(0, 1, 3, 2), (2, 3, 5, 4), (4, 5, 7, 6), (6, 7, 9, 8), (8, 9, 11, 10), (10, 11, 13, 12), (12, 13, 15, 14), (14, 15, 17, 16), (16, 17, 19, 18), (18, 19, 21, 20), (20, 21, 23, 22), (22, 23, 25, 24), (24, 25, 27, 26), (26, 27, 29, 28), (28, 29, 31, 30), (30, 31, 33, 32), (32, 33, 35, 34), (34, 35, 37, 36), (36, 37, 39, 38), (38, 39, 41, 40), (40, 41, 43, 42), (42, 43, 45, 44), (44, 45, 47, 46), (46, 47, 49, 48), (48, 49, 51, 50), (50, 51, 53, 52), (52, 53, 55, 54), (54, 55, 57, 56), (56, 57, 59, 58), (58, 59, 61, 60), (3, 1, 63, 61, 59, 57, 55, 53, 51, 49, 47, 45, 43, 41, 39, 37, 35, 33, 31, 29, 27, 25, 23, 21, 19, 17, 15, 13, 11, 9, 7, 5), (60, 61, 63, 62), (62, 63, 1, 0), (0, 2, 4, 6, 8, 10, 12, 14, 16, 18, 20, 22, 24, 26, 28, 30, 32, 34, 36, 38, 40, 42, 44, 46, 48, 50, 52, 54, 56, 58, 60, 62), (64, 65, 67, 66), (66, 67, 69, 68), (68, 69, 71, 70), (70, 71, 73, 72), (72, 73, 75, 74), (74, 75, 77, 76), (76, 77, 79, 78), (78, 79, 81, 80), (80, 81, 83, 82), (82, 83, 85, 84), (84, 85, 87, 86), (86, 87, 89, 88), (88, 89, 91, 90), (90, 91, 93, 92), (92, 93, 95, 94), (94, 95, 97, 96), (96, 97, 99, 98), (98, 99, 101, 100), (100, 101, 103, 102), (102, 103, 105, 104), (104, 105, 107, 106), (106, 107, 109, 108), (108, 109, 111, 110), (110, 111, 113, 112), (112, 113, 115, 114), (114, 115, 117, 116), (116, 117, 119, 118), (118, 119, 121, 120), (120, 121, 123, 122), (122, 123, 125, 124), (67, 65, 127, 125, 123, 121, 119, 117, 115, 113, 111, 109, 107, 105, 103, 101, 99, 97, 95, 93, 91, 89, 87, 85, 83, 81, 79, 77, 75, 73, 71, 69), (124, 125, 127, 126), (126, 127, 65, 64), (64, 66, 68, 70, 72, 74, 76, 78, 80, 82, 84, 86, 88, 90, 92, 94, 96, 98, 100, 102, 104, 106, 108, 110, 112, 114, 116, 118, 120, 122, 124, 126)])
_uv = me_cylinder.uv_layers.new(name='UVMap')
_uv.uv.foreach_set('vector', [1.0, 0.5, 1.0, 1.0, 0.9688, 1.0, 0.9688, 0.5, 0.9688, 0.5, 0.9688, 1.0, 0.9375, 1.0, 0.9375, 0.5, 0.9375, 0.5, 0.9375, 1.0, 0.9062, 1.0, 0.9062, 0.5, 0.9062, 0.5, 0.9062, 1.0, 0.875, 1.0, 0.875, 0.5, 0.875, 0.5, 0.875, 1.0, 0.8438, 1.0, 0.8438, 0.5, 0.8438, 0.5, 0.8438, 1.0, 0.8125, 1.0, 0.8125, 0.5, 0.8125, 0.5, 0.8125, 1.0, 0.7812, 1.0, 0.7812, 0.5, 0.7812, 0.5, 0.7812, 1.0, 0.75, 1.0, 0.75, 0.5, 0.75, 0.5, 0.75, 1.0, 0.7188, 1.0, 0.7188, 0.5, 0.7188, 0.5, 0.7188, 1.0, 0.6875, 1.0, 0.6875, 0.5, 0.6875, 0.5, 0.6875, 1.0, 0.6562, 1.0, 0.6562, 0.5, 0.6562, 0.5, 0.6562, 1.0, 0.625, 1.0, 0.625, 0.5, 0.625, 0.5, 0.625, 1.0, 0.5938, 1.0, 0.5938, 0.5, 0.5938, 0.5, 0.5938, 1.0, 0.5625, 1.0, 0.5625, 0.5, 0.5625, 0.5, 0.5625, 1.0, 0.5312, 1.0, 0.5312, 0.5, 0.5312, 0.5, 0.5312, 1.0, 0.5, 1.0, 0.5, 0.5, 0.5, 0.5, 0.5, 1.0, 0.4688, 1.0, 0.4688, 0.5, 0.4688, 0.5, 0.4688, 1.0, 0.4375, 1.0, 0.4375, 0.5, 0.4375, 0.5, 0.4375, 1.0, 0.4062, 1.0, 0.4062, 0.5, 0.4062, 0.5, 0.4062, 1.0, 0.375, 1.0, 0.375, 0.5, 0.375, 0.5, 0.375, 1.0, 0.3438, 1.0, 0.3438, 0.5, 0.3438, 0.5, 0.3438, 1.0, 0.3125, 1.0, 0.3125, 0.5, 0.3125, 0.5, 0.3125, 1.0, 0.2812, 1.0, 0.2812, 0.5, 0.2812, 0.5, 0.2812, 1.0, 0.25, 1.0, 0.25, 0.5, 0.25, 0.5, 0.25, 1.0, 0.2188, 1.0, 0.2188, 0.5, 0.2188, 0.5, 0.2188, 1.0, 0.1875, 1.0, 0.1875, 0.5, 0.1875, 0.5, 0.1875, 1.0, 0.1562, 1.0, 0.1562, 0.5, 0.1562, 0.5, 0.1562, 1.0, 0.125, 1.0, 0.125, 0.5, 0.125, 0.5, 0.125, 1.0, 0.09375, 1.0, 0.09375, 0.5, 0.09375, 0.5, 0.09375, 1.0, 0.0625, 1.0, 0.0625, 0.5, 0.5926, 0.9885, 0.4965, 0.998, 0.4005, 0.9885, 0.3081, 0.9605, 0.223, 0.915, 0.1484, 0.8538, 0.08712, 0.7792, 0.04162, 0.694, 0.0136, 0.6017, 0.004141, 0.5056, 0.0136, 0.4096, 0.04162, 0.3172, 0.08712, 0.2321, 0.1484, 0.1575, 0.223, 0.09622, 0.3081, 0.05072, 0.4005, 0.0227, 0.4965, 0.01324, 0.5926, 0.0227, 0.6849, 0.05072, 0.7701, 0.09622, 0.8447, 0.1575, 0.9059, 0.2321, 0.9514, 0.3172, 0.9794, 0.4096, 0.9889, 0.5056, 0.9794, 0.6017, 0.9514, 0.694, 0.9059, 0.7792, 0.8447, 0.8538, 0.7701, 0.915, 0.6849, 0.9605, 0.0625, 0.5, 0.0625, 1.0, 0.03125, 1.0, 0.03125, 0.5, 0.03125, 0.5, 0.03125, 1.0, 0.0, 1.0, 0.0, 0.5, 0.75, 0.49, 0.7968, 0.4854, 0.8418, 0.4717, 0.8833, 0.4496, 0.9197, 0.4197, 0.9496, 0.3833, 0.9717, 0.3418, 0.9854, 0.2968, 0.99, 0.25, 0.9854, 0.2032, 0.9717, 0.1582, 0.9496, 0.1167, 0.9197, 0.08029, 0.8833, 0.05045, 0.8418, 0.02827, 0.7968, 0.01461, 0.75, 0.01, 0.7032, 0.01461, 0.6582, 0.02827, 0.6167, 0.05045, 0.5803, 0.08029, 0.5504, 0.1167, 0.5283, 0.1582, 0.5146, 0.2032, 0.51, 0.25, 0.5146, 0.2968, 0.5283, 0.3418, 0.5504, 0.3833, 0.5803, 0.4197, 0.6167, 0.4496, 0.6582, 0.4717, 0.7032, 0.4854, 1.0, 0.5, 1.0, 1.0, 0.9688, 1.0, 0.9688, 0.5, 0.9688, 0.5, 0.9688, 1.0, 0.9375, 1.0, 0.9375, 0.5, 0.9375, 0.5, 0.9375, 1.0, 0.9062, 1.0, 0.9062, 0.5, 0.9062, 0.5, 0.9062, 1.0, 0.875, 1.0, 0.875, 0.5, 0.875, 0.5, 0.875, 1.0, 0.8438, 1.0, 0.8438, 0.5, 0.8438, 0.5, 0.8438, 1.0, 0.8125, 1.0, 0.8125, 0.5, 0.8125, 0.5, 0.8125, 1.0, 0.7812, 1.0, 0.7812, 0.5, 0.7812, 0.5, 0.7812, 1.0, 0.75, 1.0, 0.75, 0.5, 0.75, 0.5, 0.75, 1.0, 0.7188, 1.0, 0.7188, 0.5, 0.7188, 0.5, 0.7188, 1.0, 0.6875, 1.0, 0.6875, 0.5, 0.6875, 0.5, 0.6875, 1.0, 0.6562, 1.0, 0.6562, 0.5, 0.6562, 0.5, 0.6562, 1.0, 0.625, 1.0, 0.625, 0.5, 0.625, 0.5, 0.625, 1.0, 0.5938, 1.0, 0.5938, 0.5, 0.5938, 0.5, 0.5938, 1.0, 0.5625, 1.0, 0.5625, 0.5, 0.5625, 0.5, 0.5625, 1.0, 0.5312, 1.0, 0.5312, 0.5, 0.5312, 0.5, 0.5312, 1.0, 0.5, 1.0, 0.5, 0.5, 0.5, 0.5, 0.5, 1.0, 0.4688, 1.0, 0.4688, 0.5, 0.4688, 0.5, 0.4688, 1.0, 0.4375, 1.0, 0.4375, 0.5, 0.4375, 0.5, 0.4375, 1.0, 0.4062, 1.0, 0.4062, 0.5, 0.4062, 0.5, 0.4062, 1.0, 0.375, 1.0, 0.375, 0.5, 0.375, 0.5, 0.375, 1.0, 0.3438, 1.0, 0.3438, 0.5, 0.3438, 0.5, 0.3438, 1.0, 0.3125, 1.0, 0.3125, 0.5, 0.3125, 0.5, 0.3125, 1.0, 0.2812, 1.0, 0.2812, 0.5, 0.2812, 0.5, 0.2812, 1.0, 0.25, 1.0, 0.25, 0.5, 0.25, 0.5, 0.25, 1.0, 0.2188, 1.0, 0.2188, 0.5, 0.2188, 0.5, 0.2188, 1.0, 0.1875, 1.0, 0.1875, 0.5, 0.1875, 0.5, 0.1875, 1.0, 0.1562, 1.0, 0.1562, 0.5, 0.1562, 0.5, 0.1562, 1.0, 0.125, 1.0, 0.125, 0.5, 0.125, 0.5, 0.125, 1.0, 0.09375, 1.0, 0.09375, 0.5, 0.09375, 0.5, 0.09375, 1.0, 0.0625, 1.0, 0.0625, 0.5, 0.5958, 0.9947, 0.4985, 1.004, 0.4012, 0.9947, 0.3077, 0.9664, 0.2214, 0.9203, 0.1459, 0.8583, 0.08385, 0.7827, 0.03777, 0.6965, 0.009389, 0.6029, -0.0001931, 0.5056, 0.009389, 0.4083, 0.03777, 0.3148, 0.08385, 0.2286, 0.1459, 0.153, 0.2214, 0.09096, 0.3077, 0.04488, 0.4012, 0.0165, 0.4985, 0.006916, 0.5958, 0.0165, 0.6894, 0.04488, 0.7756, 0.09096, 0.8511, 0.153, 0.9132, 0.2286, 0.9592, 0.3148, 0.9876, 0.4083, 0.9972, 0.5056, 0.9876, 0.6029, 0.9592, 0.6965, 0.9132, 0.7827, 0.8511, 0.8583, 0.7756, 0.9203, 0.6894, 0.9664, 0.0625, 0.5, 0.0625, 1.0, 0.03125, 1.0, 0.03125, 0.5, 0.03125, 0.5, 0.03125, 1.0, 0.0, 1.0, 0.0, 0.5, 0.75, 0.49, 0.7968, 0.4854, 0.8418, 0.4717, 0.8833, 0.4496, 0.9197, 0.4197, 0.9496, 0.3833, 0.9717, 0.3418, 0.9854, 0.2968, 0.99, 0.25, 0.9854, 0.2032, 0.9717, 0.1582, 0.9496, 0.1167, 0.9197, 0.08029, 0.8833, 0.05045, 0.8418, 0.02827, 0.7968, 0.01461, 0.75, 0.01, 0.7032, 0.01461, 0.6582, 0.02827, 0.6167, 0.05045, 0.5803, 0.08029, 0.5504, 0.1167, 0.5283, 0.1582, 0.5146, 0.2032, 0.51, 0.25, 0.5146, 0.2968, 0.5283, 0.3418, 0.5504, 0.3833, 0.5803, 0.4197, 0.6167, 0.4496, 0.6582, 0.4717, 0.7032, 0.4854])
me_cylinder.materials.append(mat_eye)
me_cylinder.use_remesh_fix_poles = True
me_cylinder.use_remesh_preserve_attributes = False
me_cylinder.update()
me_cube_001 = bpy.data.meshes.new('Cube.001')
me_cube_001.from_pydata([(-4.837, 1.047, 25.09), (-0.9162, 0.9568, 25.09), (-2.606, 0.9955, 25.09), (-3.14, 1.008, 25.09), (-3.965, 0.781, 27.24), (-1.789, 0.7364, 27.28)], [], [(3, 0, 4), (5, 1, 2)])
_uv = me_cube_001.uv_layers.new(name='UVMap')
_uv.uv.foreach_set('vector', [0.0, 0.0, 0.0, 0.0, 0.0, 0.0, 0.0, 0.0, 0.0, 0.0, 0.0, 0.0])
me_cube_001.materials.append(mat_ears)
me_cube_001.use_remesh_preserve_volume = False
me_cube_001.use_remesh_preserve_attributes = False
me_cube_001.use_mirror_vertex_groups = False
me_cube_001.update()
me_cube_002 = bpy.data.meshes.new('Cube.002')
me_cube_002.from_pydata([(-2.606, 2.489, 23.03), (-2.606, 2.489, 23.27), (-3.14, 2.505, 23.03), (-3.14, 2.505, 23.27), (-2.59, 3.035, 23.03), (-2.59, 3.035, 23.27), (-3.124, 3.051, 23.03), (-3.124, 3.051, 23.27)], [], [(1, 5, 7, 3), (6, 7, 5, 4), (3, 7, 6, 2), (0, 4, 5, 1), (2, 6, 4, 0)])
_uv = me_cube_002.uv_layers.new(name='UVMap')
_uv.uv.foreach_set('vector', [0.0, 0.0, 0.0, 0.0, 0.0, 0.0, 0.0, 0.0, 0.0, 0.0, 0.0, 0.0, 0.0, 0.0, 0.0, 0.0, 0.0, 0.0, 0.0, 0.0, 0.0, 0.0, 0.0, 0.0, 0.0, 0.0, 0.0, 0.0, 0.0, 0.0, 0.0, 0.0, 0.0, 0.0, 0.0, 0.0, 0.0, 0.0, 0.0, 0.0])
me_cube_002.materials.append(mat_ears)
me_cube_002.use_remesh_preserve_volume = False
me_cube_002.use_remesh_preserve_attributes = False
me_cube_002.use_mirror_vertex_groups = False
me_cube_002.update()
me_cube_003 = bpy.data.meshes.new('Cube.003')
me_cube_003.from_pydata([(-3.14, 2.505, 23.03), (-1.066, 2.782, 24.01), (-1.052, 2.795, 23.97), (-2.606, 2.489, 23.03), (-1.012, 2.764, 23.79), (-1.002, 2.766, 23.71), (-0.987, 2.743, 23.48), (-0.9823, 2.742, 23.42), (-4.708, 2.822, 24.02), (-4.698, 2.831, 23.94), (-4.707, 2.855, 23.74), (-4.71, 2.871, 23.64), (-4.697, 2.891, 23.48), (-4.689, 2.903, 23.4)], [], [(5, 3, 4), (7, 3, 6), (10, 0, 11), (13, 12, 0), (2, 3, 1), (8, 0, 9)])
_uv = me_cube_003.uv_layers.new(name='UVMap')
_uv.uv.foreach_set('vector', [0.0, 0.0, 0.0, 0.0, 0.0, 0.0, 0.0, 0.0, 0.0, 0.0, 0.0, 0.0, 0.0, 0.0, 0.0, 0.0, 0.0, 0.0, 0.0, 0.0, 0.0, 0.0, 0.0, 0.0, 0.0, 0.0, 0.0, 0.0, 0.0, 0.0, 0.0, 0.0, 0.0, 0.0, 0.0, 0.0])
me_cube_003.materials.append(mat_whisker)
me_cube_003.use_remesh_preserve_volume = False
me_cube_003.use_remesh_preserve_attributes = False
me_cube_003.use_mirror_vertex_groups = False
me_cube_003.update()
arm_armature = bpy.data.armatures.new('Armature')  # bones are not reproduced

# ---- objects
ob_cube = bpy.data.objects.new('Cube', me_cube)
ob_light = bpy.data.objects.new('Light', light_light)
ob_camera = bpy.data.objects.new('Camera', cam_camera)
ob_cylinder = bpy.data.objects.new('Cylinder', me_cylinder)
ob_cube_001 = bpy.data.objects.new('Cube.001', me_cube_001)
ob_cube_002 = bpy.data.objects.new('Cube.002', me_cube_002)
ob_cube_003 = bpy.data.objects.new('Cube.003', me_cube_003)
ob_armature = bpy.data.objects.new('Armature', arm_armature)

# ---- transforms, parenting, visibility, modifiers, constraints
ob_cube.parent = ob_armature
ob_cube.matrix_parent_inverse = Matrix(((1.0, -0.0, 0.0, 2.881), (-0.0, 1.0, -0.0, -0.9003), (0.0, 0.0, 1.0, -16.26), (-0.0, 0.0, -0.0, 1.0)))
ob_cube.location = (0.0, 0.0, 0.0)
ob_cube.lock_rotations_4d = False
ob_cube.empty_display_type = 'ARROWS'
ob_cube.lineart.crease_threshold = 0.0
_vg = ob_cube.vertex_groups.new(name='Bone')
for _i, _w in zip([29, 31, 75, 77, 83, 90, 91, 92, 93, 95, 97, 98, 99, 101, 103, 121, 125, 127, 128, 129, 130, 134, 136, 137, 138, 139, 140, 153, 156, 157, 162, 177, 181, 182, 184, 186, 187], [0.02868, 0.1422, 0.01963, 0.16, 0.179, 0.009043, 0.01019, 0.07297, 0.0736, 0.06982, 0.06924, 0.01046, 0.008936, 0.06981, 0.06592, 0.08271, 0.0694, 0.05693, 0.05044, 0.05399, 0.0527, 0.3561, 0.2608, 0.1297, 0.1058, 0.1223, 0.1095, 0.1389, 0.05977, 0.05685, 0.003341, 0.01876, 0.06302, 0.1845, 0.0222, 0.06762, 0.2394]): _vg.add([_i], _w, 'REPLACE')
_vg = ob_cube.vertex_groups.new(name='Bone.002')
for _i, _w in zip([28, 29, 30, 45, 46, 75, 90, 91, 98, 99, 121, 125, 127, 128, 129, 130, 134, 136, 140, 177, 181, 182, 184, 186, 187, 189, 190, 191, 192, 194, 195, 197, 198, 199, 200, 201, 202, 203, 204, 205, 206], [0.01784, 0.0914, 0.006281, 0.01063, 0.002856, 0.08767, 0.0666, 0.0626, 0.06365, 0.07062, 0.2769, 0.2447, 0.0909, 0.08471, 0.08267, 0.1179, 0.005331, 0.0141, 0.00415, 0.08762, 0.2226, 0.01287, 0.09294, 0.2442, 0.01459, 0.1051, 0.1203, 0.1067, 0.1231, 0.7554, 0.7718, 0.7688, 0.8031, 0.07167, 0.0592, 0.07292, 0.0632, 0.04766, 0.03178, 0.04923, 0.04233]): _vg.add([_i], _w, 'REPLACE')
_vg = ob_cube.vertex_groups.new(name='Bone.010')
for _i, _w in zip([189, 190, 191, 192, 193, 194, 195, 196, 197, 198, 199, 200, 201, 202, 203, 204, 205, 206, 209, 219, 220, 221, 222, 223, 224, 225, 226, 229, 230, 231, 232, 233, 234, 237, 238, 241, 242, 243, 244, 247, 248, 253, 254], [0.1942, 0.1952, 0.1838, 0.2044, 1.0, 0.05588, 0.05062, 1.0, 0.05033, 0.03342, 0.3843, 0.428, 0.3901, 0.4106, 0.2666, 0.2898, 0.268, 0.2982, 0.00037, 0.09291, 0.0856, 0.08496, 0.09154, 0.07317, 0.06821, 0.06853, 0.07211, 0.09048, 0.0856, 0.06109, 0.06572, 0.0856, 0.06587, 0.03574, 0.03193, 0.08936, 0.08902, 0.06614, 0.05935, 0.09044, 0.06673, 0.04786, 0.04239]): _vg.add([_i], _w, 'REPLACE')
_vg = ob_cube.vertex_groups.new(name='Bone.011')
for _i, _w in zip([189, 190, 191, 192, 194, 195, 197, 198, 199, 200, 201, 202, 203, 204, 205, 206, 207, 208, 209, 210, 219, 220, 221, 222, 223, 224, 225, 226, 227, 228, 229, 230, 231, 232, 233, 234, 235, 236, 237, 238, 239, 240, 241, 242, 243, 244, 245, 246, 247, 248, 249, 250, 251, 252, 253, 254, 255, 256, 257], [0.7326, 0.7083, 0.7807, 0.7029, 0.1992, 0.185, 0.1901, 0.1693, 0.5868, 0.5743, 0.5859, 0.7016, 0.7741, 0.8067, 0.7597, 1.141, 0.9906, 0.9973, 0.9893, 1.033, 0.9281, 1.062, 0.9249, 0.9357, 0.9472, 0.952, 1.061, 0.9533, 0.9918, 1.018, 0.9281, 1.062, 0.9532, 1.053, 1.062, 1.049, 0.993, 1.015, 0.9692, 0.9709, 0.9973, 1.009, 0.9436, 0.9806, 0.962, 0.9966, 1.001, 1.0, 0.9482, 0.964, 1.0, 0.9999, 0.9977, 1.005, 0.9913, 0.9931, 1.0, 1.005, 1.0]): _vg.add([_i], _w, 'REPLACE')
_vg = ob_cube.vertex_groups.new(name='Bone.004')
for _i, _w in zip([28, 29, 30, 45, 46, 75, 86, 90, 91, 98, 99, 121, 122, 123, 124, 125, 126, 127, 128, 129, 130, 131, 132, 134, 135, 136, 137, 138, 139, 140, 141, 146, 151, 158, 159, 160, 167, 168, 175, 176, 177, 181, 182, 184, 186, 187], [0.1136, 0.4254, 0.1033, 0.8151, 0.8394, 0.459, 0.008883, 0.6193, 0.6196, 0.267, 0.2519, 0.3224, 0.02346, 0.911, 0.8847, 0.3447, 0.04824, 0.6824, 0.6641, 0.1553, 0.1701, 0.9184, 0.01935, 0.302, 0.896, 0.3242, 0.7082, 0.6791, 0.1143, 0.1341, 0.05854, 0.06715, 0.8815, 0.9107, 0.8735, 0.8964, 0.8962, 0.8857, 0.01775, 0.008222, 0.3587, 0.2402, 0.2112, 0.4093, 0.2912, 0.2663]): _vg.add([_i], _w, 'REPLACE')
_vg = ob_cube.vertex_groups.new(name='Bone.005')
for _i, _w in zip([158, 159, 168, 173, 174, 175, 176, 215, 216, 217, 218], [0.00923, 0.04292, 0.03776, 0.8934, 0.4889, 0.1635, 0.8484, 0.1154, 0.1141, 0.06323, 0.1349]): _vg.add([_i], _w, 'REPLACE')
_vg = ob_cube.vertex_groups.new(name='Bone.006')
for _i, _w in zip([158, 167, 173, 174, 175, 176, 215, 216, 217, 218], [0.004004, 0.05487, 0.08131, 0.4908, 0.8016, 0.1204, 0.881, 0.8807, 0.9296, 0.8595]): _vg.add([_i], _w, 'REPLACE')
_vg = ob_cube.vertex_groups.new(name='Bone.007')
for _i, _w in zip([28, 29, 30, 45, 46, 75, 88, 90, 91, 98, 99, 121, 122, 123, 124, 125, 126, 127, 128, 129, 130, 132, 133, 134, 135, 136, 137, 138, 139, 140, 141, 144, 145, 146, 149, 150, 151, 160, 169, 170, 172, 177, 181, 182, 184, 186, 187], [0.8129, 0.4249, 0.8313, 0.1154, 0.09729, 0.3956, 0.007544, 0.2613, 0.2677, 0.6192, 0.6246, 0.3038, 0.9101, 0.02015, 0.049, 0.3194, 0.8782, 0.1542, 0.1777, 0.6924, 0.6363, 0.894, 0.9195, 0.2867, 0.02454, 0.3418, 0.1146, 0.1517, 0.7171, 0.6878, 0.8904, 0.8948, 0.8974, 0.876, 0.9126, 0.8961, 0.06378, 0.05562, 0.0204, 0.03611, 0.01419, 0.4963, 0.4523, 0.5316, 0.4389, 0.3753, 0.4208]): _vg.add([_i], _w, 'REPLACE')
_vg = ob_cube.vertex_groups.new(name='Bone.008')
_vg = ob_cube.vertex_groups.new(name='Bone.009')
for _i, _w in zip([126, 144, 145, 149, 150, 169, 170, 171, 172, 211, 212, 213, 214], [0.001553, 0.07373, 0.03705, 0.06214, 0.0374, 0.9639, 0.9554, 0.9754, 0.966, 0.9922, 0.9906, 0.9965, 0.994]): _vg.add([_i], _w, 'REPLACE')
_vg = ob_cube.vertex_groups.new(name='Bone.012')
for _i, _w in zip([26, 31, 44, 77, 78, 83, 84, 92, 93, 95, 97, 100, 101, 103, 147, 148, 153, 156, 157, 162, 165, 166], [0.1383, 0.2203, 0.008746, 0.2723, 0.2066, 0.2909, 0.407, 0.1149, 0.1208, 0.1103, 0.272, 0.006472, 0.5012, 0.6327, 0.05521, 0.05622, 0.2121, 0.09336, 0.3239, 0.06275, 0.02225, 0.09775]): _vg.add([_i], _w, 'REPLACE')
_vg = ob_cube.vertex_groups.new(name='Bone.013')
for _i, _w in zip([12, 13, 14, 15, 20, 21, 22, 23, 24, 26, 31, 38, 39, 41, 42, 47, 48, 52, 53, 57, 58, 76, 77, 78, 79, 84, 88, 92, 93, 97, 100, 101, 102, 103, 104, 142, 143, 145, 147, 148, 150, 153, 156, 157, 162, 165, 166], [0.03172, 0.04649, 0.03594, 0.04588, 0.5116, 0.5425, 0.9133, 0.8647, 0.5633, 0.7631, 0.1055, 0.02078, 0.05091, 0.4854, 0.9302, 0.5553, 0.7595, 1.0, 0.5, 0.1319, 0.1503, 0.02386, 0.05457, 0.7185, 0.7684, 0.5392, 0.7582, 0.03879, 0.001862, 0.3586, 0.09505, 0.1883, 0.06166, 0.0988, 0.07343, 0.8929, 0.9426, 0.02095, 0.8968, 0.9173, 0.02806, 0.06739, 0.01838, 0.2146, 0.06395, 0.004019, 0.1562]): _vg.add([_i], _w, 'REPLACE')
_vg = ob_cube.vertex_groups.new(name='Bone.014')
for _i, _w in zip([12, 13, 20, 21, 22, 23, 38, 41, 47, 48, 53, 57, 58], [0.01272, 0.008494, 0.4557, 0.4135, 0.03063, 0.08268, 0.001482, 0.4766, 0.3158, 0.1116, 0.5, 0.01877, 0.06492]): _vg.add([_i], _w, 'REPLACE')
_vg = ob_cube.vertex_groups.new(name='Bone.015')
for _i, _w in zip([0, 1, 2, 3, 4, 5, 6, 7, 8, 9, 10, 11, 12, 13, 14, 15, 18, 19, 20, 21, 22, 23, 32, 33, 34, 35, 37, 38, 39, 40, 41, 42], [0.8202, 0.1248, 0.8689, 0.4993, 0.8283, 0.126, 0.8461, 0.4965, 0.697, 0.0549, 0.7402, 0.02606, 0.9278, 0.9225, 0.9524, 0.9428, 0.09919, 0.1921, 0.01535, 0.03802, 0.04287, 0.05258, 0.09976, 0.8687, 0.498, 1.0, 0.1999, 0.9389, 0.9436, 0.04888, 0.02591, 0.06039]): _vg.add([_i], _w, 'REPLACE')
_vg = ob_cube.vertex_groups.new(name='Bone.016')
for _i, _w in zip([0, 1, 2, 3, 4, 5, 6, 7, 8, 9, 10, 11, 16, 17, 18, 19, 32, 33, 34, 36, 37, 40], [0.1798, 0.8752, 0.1311, 0.5007, 0.1717, 0.874, 0.1539, 0.5035, 0.303, 0.9451, 0.2598, 0.962, 0.986, 0.9847, 0.9008, 0.8079, 0.9002, 0.1313, 0.502, 0.991, 0.8001, 0.9506]): _vg.add([_i], _w, 'REPLACE')
_vg = ob_cube.vertex_groups.new(name='Bone.017')
for _i, _w in zip([26, 31, 44, 77, 78, 80, 83, 85, 92, 93, 95, 97, 101, 103, 152, 153, 154, 155, 156, 157, 162, 165, 166], [0.02471, 0.2816, 0.1696, 0.2972, 0.002317, 0.2178, 0.2997, 0.4023, 0.467, 0.5482, 0.6316, 0.1319, 0.1265, 0.1081, 0.0874, 0.2445, 0.06204, 0.07548, 0.4106, 0.1041, 0.0683, 0.09334, 0.03639]): _vg.add([_i], _w, 'REPLACE')
_vg = ob_cube.vertex_groups.new(name='Bone.018')
for _i, _w in zip([25, 27, 31, 43, 44, 47, 48, 49, 50, 51, 54, 55, 56, 57, 58, 59, 60, 61, 62, 63, 76, 77, 80, 81, 85, 86, 89, 92, 93, 94, 95, 96, 97, 152, 153, 154, 155, 156, 157, 159, 161, 162, 163, 164, 165, 166, 168], [0.5, 1.0, 0.05738, 0.6945, 0.7269, 0.07067, 0.0933, 0.5, 1.0, 1.0, 0.5, 0.5, 1.0, 0.6791, 0.3542, 0.5123, 0.898, 0.9119, 0.5122, 0.0032, 0.03298, 0.0279, 0.7068, 0.7757, 0.5422, 0.7676, 0.09722, 0.1648, 0.1329, 0.05324, 0.08882, 0.05919, 0.002645, 0.8328, 0.05548, 0.903, 0.8926, 0.1717, 0.004524, 0.04758, 0.9114, 0.07045, 0.9582, 0.946, 0.1689, 0.003489, 0.0358]): _vg.add([_i], _w, 'REPLACE')
_vg = ob_cube.vertex_groups.new(name='Bone.019')
for _i, _w in zip([25, 49, 54, 55, 59, 60, 61, 62], [0.5, 0.5, 0.5, 0.5, 0.4493, 0.04496, 0.03232, 0.4522]): _vg.add([_i], _w, 'REPLACE')
_vg = ob_cube.vertex_groups.new(name='Bone.020')
for _i, _w in zip([59, 60, 61, 62, 63, 64, 65, 66, 67, 68, 69, 70, 71, 72, 73, 74], [0.02217, 0.0505, 0.03797, 0.01733, 0.8952, 0.9038, 0.9201, 0.9077, 0.5019, 0.1162, 0.1044, 0.5018, 0.1372, 0.1516, 0.007017, 0.02854]): _vg.add([_i], _w, 'REPLACE')
_vg = ob_cube.vertex_groups.new(name='Bone.021')
for _i, _w in zip([63, 64, 65, 66, 67, 68, 69, 70, 71, 72, 73, 74], [0.05684, 0.07359, 0.06139, 0.04955, 0.4928, 0.8815, 0.8938, 0.4941, 0.8599, 0.8447, 0.9709, 0.9598]): _vg.add([_i], _w, 'REPLACE')
_vg = ob_cube.vertex_groups.new(name='Bone.022')
for _i, _w in zip([24, 26, 31, 43, 44, 47, 48, 57, 58, 76, 77, 79, 81, 82, 83, 86, 87, 88, 89, 92, 93, 94, 95, 96, 97, 100, 101, 102, 103, 104, 114, 116, 136, 138, 140, 142, 143, 147, 152, 153, 156, 157, 161, 162, 165, 166, 178, 182, 185, 187], [0.3831, 0.01046, 0.1883, 0.2245, 0.02869, 0.05825, 0.02135, 0.1547, 0.4306, 0.7972, 0.1715, 0.216, 0.1838, 0.9517, 0.1774, 0.1893, 0.985, 0.2011, 0.6222, 0.1286, 0.08944, 0.8738, 0.06911, 0.8964, 0.1363, 0.8031, 0.08833, 0.8793, 0.06564, 0.872, 0.06858, 0.02714, 0.01729, 0.01987, 0.01107, 0.07137, 0.008873, 0.0004675, 0.03186, 0.2738, 0.2167, 0.2647, 0.05706, 0.6764, 0.6036, 0.6353, 0.9649, 0.01521, 0.9813, 0.01655]): _vg.add([_i], _w, 'REPLACE')
_vg = ob_cube.vertex_groups.new(name='Bone.023')
for _i, _w in zip([43, 76, 82, 89, 94, 100, 102, 105, 106, 107, 109, 110, 111, 112, 113, 114, 115, 116, 162, 165, 179, 188], [0.05511, 0.08342, 0.004216, 0.2345, 0.05707, 0.01472, 0.05467, 0.5018, 0.5922, 0.02163, 0.4905, 0.05187, 0.1402, 0.4703, 0.8838, 0.8031, 0.1273, 0.8765, 0.01149, 0.05121, 0.6205, 0.1146]): _vg.add([_i], _w, 'REPLACE')
_vg = ob_cube.vertex_groups.new(name='Bone.024')
for _i, _w in zip([105, 106, 107, 108, 109, 110, 111, 112, 113, 114, 115, 116, 117, 118, 119, 120, 179, 180, 183, 188], [0.4974, 0.4173, 0.9633, 0.9999, 0.5051, 0.9453, 0.8468, 0.5272, 0.1329, 0.1229, 0.8668, 0.08256, 1.0, 1.007, 1.0, 1.007, 0.3791, 1.007, 1.004, 0.8848]): _vg.add([_i], _w, 'REPLACE')
_m = ob_cube.modifiers.new('Armature', 'ARMATURE')
_m = ob_cube.modifiers.new('Armature.001', 'ARMATURE')
_m.object = ob_armature
ob_light.location = (1.626, -4.352, 5.904)
ob_light.rotation_euler = (0.6503, 0.05522, 5.008)
ob_light.lock_rotations_4d = False
ob_light.empty_display_type = 'ARROWS'
ob_light.color = (0.0, 0.0, 0.0, 0.0)
ob_light.lineart.crease_threshold = 0.0
ob_camera.location = (-1.656, 3.579, 4.958)
ob_camera.rotation_euler = (1.109, -0.0, 3.957)
ob_camera.lock_rotations_4d = False
ob_camera.empty_display_type = 'ARROWS'
ob_camera.color = (0.0, 0.0, 0.0, 0.0)
ob_camera.display_type = 'WIRE'
ob_camera.lineart.crease_threshold = 0.0
ob_cylinder.parent = ob_armature
ob_cylinder.matrix_parent_inverse = Matrix(((1.0, -0.0, 0.0, 2.881), (-0.0, 1.0, -0.0, -0.9003), (0.0, 0.0, 1.0, -16.26), (-0.0, 0.0, -0.0, 1.0)))
ob_cylinder.location = (-3.466, 4.93, 25.12)
_vg = ob_cylinder.vertex_groups.new(name='Bone')
_vg = ob_cylinder.vertex_groups.new(name='Bone.002')
_vg = ob_cylinder.vertex_groups.new(name='Bone.010')
for _i, _w in zip([18, 20, 21, 22, 23, 24, 25, 26, 27, 28, 29, 30, 31, 32, 33, 34, 35, 36, 37, 38, 39, 40, 41, 86, 88, 89, 90, 91, 92, 93, 94, 95, 96, 97, 98, 99, 100, 101, 102, 103, 104, 105, 106, 107, 108, 109, 110, 111, 112], [0.0002105, 0.0005974, 7.234e-05, 0.001159, 0.0007623, 0.001572, 0.001282, 0.002034, 0.001692, 0.002515, 0.001957, 0.00314, 0.002124, 0.002409, 0.00185, 0.001809, 0.001354, 0.001239, 0.000662, 0.0009229, 0.0004472, 0.0002453, 3.063e-05, 4.92e-05, 0.000794, 0.0005222, 0.001631, 0.001195, 0.002427, 0.001724, 0.003466, 0.002171, 0.002964, 0.002175, 0.002599, 0.001932, 0.002297, 0.001462, 0.002168, 0.001536, 0.001805, 0.001398, 0.001494, 0.001144, 0.001211, 0.000775, 0.001022, 0.0004055, 0.000193]): _vg.add([_i], _w, 'REPLACE')
_vg = ob_cylinder.vertex_groups.new(name='Bone.011')
for _i, _w in zip([0, 1, 2, 3, 4, 5, 6, 7, 8, 9, 10, 11, 12, 13, 14, 15, 16, 17, 18, 19, 20, 21, 22, 23, 24, 25, 26, 27, 28, 29, 30, 31, 32, 33, 34, 35, 36, 37, 38, 39, 40, 41, 42, 43, 44, 45, 46, 47, 48, 49, 50, 51, 52, 53, 54, 55, 56, 57, 58, 59, 60, 61, 62, 63, 64, 65, 66, 67, 68, 69, 70, 71, 72, 73, 74, 75, 76, 77, 78, 79, 80, 81, 82, 83, 84, 85, 86, 87, 88, 89, 90, 91, 92, 93, 94, 95, 96, 97, 98, 99, 100, 101, 102, 103, 104, 105, 106, 107, 108, 109, 110, 111, 112, 113, 114, 115, 116, 117, 118, 119, 120, 121, 122, 123, 124, 125, 126, 127], [0.976, 0.976, 0.976, 0.976, 0.9759, 0.9761, 0.9757, 0.9758, 0.9755, 0.9756, 0.9753, 0.9753, 0.975, 0.9751, 0.9748, 0.9749, 0.9747, 0.9748, 0.9745, 0.9746, 0.9743, 0.9746, 0.974, 0.9742, 0.9738, 0.974, 0.9736, 0.9738, 0.9734, 0.9737, 0.9731, 0.9736, 0.9734, 0.9737, 0.9737, 0.974, 0.974, 0.9743, 0.9742, 0.9744, 0.9745, 0.9746, 0.9748, 0.9749, 0.9751, 0.9751, 0.9753, 0.9753, 0.9755, 0.9756, 0.9757, 0.9758, 0.9759, 0.976, 0.976, 0.976, 0.976, 0.976, 0.976, 0.9761, 0.976, 0.9761, 0.976, 0.9761, 0.9758, 0.9759, 0.9759, 0.976, 0.9759, 0.9761, 0.9759, 0.976, 0.9758, 0.9758, 0.9757, 0.9757, 0.9756, 0.9756, 0.9754, 0.9755, 0.9752, 0.9753, 0.975, 0.9751, 0.9748, 0.975, 0.9745, 0.9746, 0.9741, 0.9742, 0.9737, 0.9739, 0.9733, 0.9736, 0.9727, 0.9734, 0.973, 0.9734, 0.9732, 0.9735, 0.9733, 0.9737, 0.9734, 0.9737, 0.9736, 0.9738, 0.9737, 0.9739, 0.9738, 0.9741, 0.9739, 0.9742, 0.9743, 0.9745, 0.9747, 0.9748, 0.975, 0.9752, 0.9752, 0.9753, 0.9753, 0.9754, 0.9755, 0.9755, 0.9756, 0.9757, 0.9757, 0.9758]): _vg.add([_i], _w, 'REPLACE')
_vg = ob_cylinder.vertex_groups.new(name='Bone.004')
_vg = ob_cylinder.vertex_groups.new(name='Bone.005')
_vg = ob_cylinder.vertex_groups.new(name='Bone.006')
_vg = ob_cylinder.vertex_groups.new(name='Bone.007')
_vg = ob_cylinder.vertex_groups.new(name='Bone.008')
_vg = ob_cylinder.vertex_groups.new(name='Bone.009')
_vg = ob_cylinder.vertex_groups.new(name='Bone.012')
_vg = ob_cylinder.vertex_groups.new(name='Bone.013')
_vg = ob_cylinder.vertex_groups.new(name='Bone.014')
_vg = ob_cylinder.vertex_groups.new(name='Bone.015')
_vg = ob_cylinder.vertex_groups.new(name='Bone.016')
_vg = ob_cylinder.vertex_groups.new(name='Bone.017')
_vg = ob_cylinder.vertex_groups.new(name='Bone.018')
_vg = ob_cylinder.vertex_groups.new(name='Bone.019')
_vg = ob_cylinder.vertex_groups.new(name='Bone.020')
_vg = ob_cylinder.vertex_groups.new(name='Bone.021')
_vg = ob_cylinder.vertex_groups.new(name='Bone.022')
_vg = ob_cylinder.vertex_groups.new(name='Bone.023')
_vg = ob_cylinder.vertex_groups.new(name='Bone.024')
_m = ob_cylinder.modifiers.new('Armature', 'ARMATURE')
_m.object = ob_armature
ob_cube_001.parent = ob_armature
ob_cube_001.matrix_parent_inverse = Matrix(((1.0, -0.0, 0.0, 2.881), (-0.0, 1.0, -0.0, -0.9003), (0.0, 0.0, 1.0, -16.26), (-0.0, 0.0, -0.0, 1.0)))
ob_cube_001.location = (0.0, 0.0, 0.0)
ob_cube_001.lock_rotations_4d = False
ob_cube_001.empty_display_type = 'ARROWS'
ob_cube_001.lineart.crease_threshold = 0.0
_vg = ob_cube_001.vertex_groups.new(name='Bone')
_vg = ob_cube_001.vertex_groups.new(name='Bone.002')
_vg = ob_cube_001.vertex_groups.new(name='Bone.010')
_vg = ob_cube_001.vertex_groups.new(name='Bone.011')
_vg.add([0, 1, 2, 3, 4, 5], 1.0, 'REPLACE')
_vg = ob_cube_001.vertex_groups.new(name='Bone.004')
_vg = ob_cube_001.vertex_groups.new(name='Bone.005')
_vg = ob_cube_001.vertex_groups.new(name='Bone.006')
_vg = ob_cube_001.vertex_groups.new(name='Bone.007')
_vg = ob_cube_001.vertex_groups.new(name='Bone.008')
_vg = ob_cube_001.vertex_groups.new(name='Bone.009')
_vg = ob_cube_001.vertex_groups.new(name='Bone.012')
_vg = ob_cube_001.vertex_groups.new(name='Bone.013')
_vg = ob_cube_001.vertex_groups.new(name='Bone.014')
_vg = ob_cube_001.vertex_groups.new(name='Bone.015')
_vg = ob_cube_001.vertex_groups.new(name='Bone.016')
_vg = ob_cube_001.vertex_groups.new(name='Bone.017')
_vg = ob_cube_001.vertex_groups.new(name='Bone.018')
_vg = ob_cube_001.vertex_groups.new(name='Bone.019')
_vg = ob_cube_001.vertex_groups.new(name='Bone.020')
_vg = ob_cube_001.vertex_groups.new(name='Bone.021')
_vg = ob_cube_001.vertex_groups.new(name='Bone.022')
_vg = ob_cube_001.vertex_groups.new(name='Bone.023')
_vg = ob_cube_001.vertex_groups.new(name='Bone.024')
_m = ob_cube_001.modifiers.new('Armature', 'ARMATURE')
_m.object = ob_armature
ob_cube_002.parent = ob_armature
ob_cube_002.matrix_parent_inverse = Matrix(((1.0, -0.0, 0.0, 2.881), (-0.0, 1.0, -0.0, -0.9003), (0.0, 0.0, 1.0, -16.26), (-0.0, 0.0, -0.0, 1.0)))
ob_cube_002.location = (0.0, 0.0, 0.0)
ob_cube_002.lock_rotations_4d = False
ob_cube_002.empty_display_type = 'ARROWS'
ob_cube_002.lineart.crease_threshold = 0.0
_vg = ob_cube_002.vertex_groups.new(name='Bone')
_vg = ob_cube_002.vertex_groups.new(name='Bone.002')
_vg = ob_cube_002.vertex_groups.new(name='Bone.010')
for _i, _w in zip([0, 1, 2, 3, 4, 5, 6, 7], [0.104, 0.1124, 0.09785, 0.09919, 0.09449, 0.09515, 0.0914, 0.09208]): _vg.add([_i], _w, 'REPLACE')
_vg = ob_cube_002.vertex_groups.new(name='Bone.011')
for _i, _w in zip([0, 1, 2, 3, 4, 5, 6, 7], [0.896, 0.8876, 0.9022, 0.9008, 0.9055, 0.9048, 0.9086, 0.9079]): _vg.add([_i], _w, 'REPLACE')
_vg = ob_cube_002.vertex_groups.new(name='Bone.004')
_vg = ob_cube_002.vertex_groups.new(name='Bone.005')
_vg = ob_cube_002.vertex_groups.new(name='Bone.006')
_vg = ob_cube_002.vertex_groups.new(name='Bone.007')
_vg = ob_cube_002.vertex_groups.new(name='Bone.008')
_vg = ob_cube_002.vertex_groups.new(name='Bone.009')
_vg = ob_cube_002.vertex_groups.new(name='Bone.012')
_vg = ob_cube_002.vertex_groups.new(name='Bone.013')
_vg = ob_cube_002.vertex_groups.new(name='Bone.014')
_vg = ob_cube_002.vertex_groups.new(name='Bone.015')
_vg = ob_cube_002.vertex_groups.new(name='Bone.016')
_vg = ob_cube_002.vertex_groups.new(name='Bone.017')
_vg = ob_cube_002.vertex_groups.new(name='Bone.018')
_vg = ob_cube_002.vertex_groups.new(name='Bone.019')
_vg = ob_cube_002.vertex_groups.new(name='Bone.020')
_vg = ob_cube_002.vertex_groups.new(name='Bone.021')
_vg = ob_cube_002.vertex_groups.new(name='Bone.022')
_vg = ob_cube_002.vertex_groups.new(name='Bone.023')
_vg = ob_cube_002.vertex_groups.new(name='Bone.024')
_m = ob_cube_002.modifiers.new('Armature', 'ARMATURE')
_m.object = ob_armature
ob_cube_003.parent = ob_armature
ob_cube_003.matrix_parent_inverse = Matrix(((1.0, -0.0, 0.0, 2.881), (-0.0, 1.0, -0.0, -0.9003), (0.0, 0.0, 1.0, -16.26), (-0.0, 0.0, -0.0, 1.0)))
ob_cube_003.location = (0.0, 0.0, 0.0)
ob_cube_003.lock_rotations_4d = False
ob_cube_003.empty_display_type = 'ARROWS'
ob_cube_003.lineart.crease_threshold = 0.0
_vg = ob_cube_003.vertex_groups.new(name='Bone')
_vg = ob_cube_003.vertex_groups.new(name='Bone.002')
_vg = ob_cube_003.vertex_groups.new(name='Bone.010')
_vg = ob_cube_003.vertex_groups.new(name='Bone.011')
for _i, _w in zip([0, 1, 2, 3, 4, 5, 6, 7, 8, 9, 10, 11, 12, 13], [1.0, 1.0, 1.0, 1.0, 1.0, 1.0, 1.0, 1.0, 1.0, 1.0, 1.0, 1.0, 1.0, 1.0]): _vg.add([_i], _w, 'REPLACE')
_vg = ob_cube_003.vertex_groups.new(name='Bone.004')
_vg = ob_cube_003.vertex_groups.new(name='Bone.005')
_vg = ob_cube_003.vertex_groups.new(name='Bone.006')
_vg = ob_cube_003.vertex_groups.new(name='Bone.007')
_vg = ob_cube_003.vertex_groups.new(name='Bone.008')
_vg = ob_cube_003.vertex_groups.new(name='Bone.009')
_vg = ob_cube_003.vertex_groups.new(name='Bone.012')
_vg = ob_cube_003.vertex_groups.new(name='Bone.013')
_vg = ob_cube_003.vertex_groups.new(name='Bone.014')
_vg = ob_cube_003.vertex_groups.new(name='Bone.015')
_vg = ob_cube_003.vertex_groups.new(name='Bone.016')
_vg = ob_cube_003.vertex_groups.new(name='Bone.017')
_vg = ob_cube_003.vertex_groups.new(name='Bone.018')
_vg = ob_cube_003.vertex_groups.new(name='Bone.019')
_vg = ob_cube_003.vertex_groups.new(name='Bone.020')
_vg = ob_cube_003.vertex_groups.new(name='Bone.021')
_vg = ob_cube_003.vertex_groups.new(name='Bone.022')
_vg = ob_cube_003.vertex_groups.new(name='Bone.023')
_vg = ob_cube_003.vertex_groups.new(name='Bone.024')
_m = ob_cube_003.modifiers.new('Armature', 'ARMATURE')
_m.object = ob_armature
ob_armature.location = (0.0, 0.0, 16.26)
ob_armature.rotation_euler = (0.0, -0.0, 3.142)
ob_armature.show_in_front = True

# ---- collection membership
col_collection.objects.link(ob_cube)
col_collection.objects.link(ob_light)
col_collection.objects.link(ob_camera)
col_collection.objects.link(ob_cylinder)
col_collection.objects.link(ob_cube_001)
col_collection.objects.link(ob_cube_002)
col_collection.objects.link(ob_cube_003)
col_collection.objects.link(ob_armature)

# ---- scene / render settings (as saved in the file)
scene.camera = ob_camera
scene.frame_start = 1; scene.frame_end = 250; scene.frame_set(4)
scene.render.engine = 'BLENDER_EEVEE_NEXT'
scene.cycles.use_denoising = False
scene.cycles.samples = 128
scene.cycles.sampling_pattern = 'TABULATED_SOBOL'
scene.cycles.use_adaptive_sampling = False
scene.cycles.use_light_tree = False
scene.view_settings.view_transform = 'Filmic'
bpy.context.view_layer.update()
